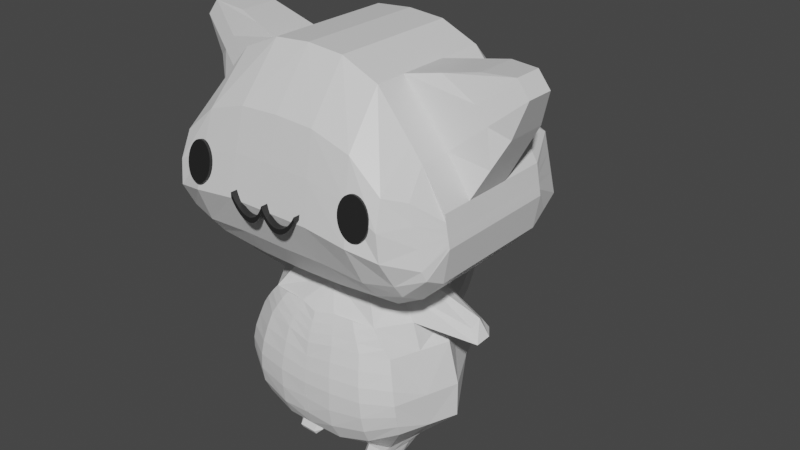 # Source: cat.blend  (saved by Blender 2.80.75; exported with 4.5.12 LTS)
import bpy
from mathutils import Matrix  # noqa: F401  (used for matrix-valued properties, if any)

bpy.ops.wm.read_factory_settings(use_empty=True)
scene = bpy.context.scene
scene.name = 'Scene'

# ---- collections
col_collection = bpy.data.collections.new('Collection'); scene.collection.children.link(col_collection)

# ---- materials (node trees are filled in below, after node groups)
mat_material = bpy.data.materials.new('Material')
mat_material.alpha_threshold = 0.0
mat_material.use_transparent_shadow = False
mat_material.line_color = (0.0, 0.0, 0.0, 1.0)
mat_material_002 = bpy.data.materials.new('Material.002')
mat_material_002.use_transparent_shadow = False
mat_material_003 = bpy.data.materials.new('Material.003')
mat_material_003.use_transparent_shadow = False

# ---- material node trees
mat_material.use_nodes = True; mat_material.node_tree.nodes.clear()
_N = mat_material.node_tree.nodes; _L = mat_material.node_tree.links
n0 = _N.new('ShaderNodeOutputMaterial'); n0.name = 'Material Output'; n0.location = (300, 300)
n1 = _N.new('ShaderNodeBsdfPrincipled'); n1.name = 'Principled BSDF'; n1.location = (10, 300)
n1.distribution = 'GGX'
n1.subsurface_method = 'BURLEY'
n1.inputs[2].default_value = 0.4
n1.inputs[3].default_value = 1.45
n1.inputs[27].default_value = (0.0, 0.0, 0.0, 1.0)
n1.inputs[28].default_value = 1.0
_L.new(n1.outputs[0], n0.inputs[0])
n0.is_active_output = True
mat_material_002.use_nodes = True; mat_material_002.node_tree.nodes.clear()
_N = mat_material_002.node_tree.nodes; _L = mat_material_002.node_tree.links
n0 = _N.new('ShaderNodeOutputMaterial'); n0.name = 'Material Output'; n0.location = (300, 300)
n1 = _N.new('ShaderNodeBsdfPrincipled'); n1.name = 'Principled BSDF'; n1.location = (10, 300)
n1.distribution = 'GGX'
n1.subsurface_method = 'BURLEY'
n1.inputs[0].default_value = (0.01467, 0.01467, 0.01467, 1.0)
n1.inputs[3].default_value = 1.45
n1.inputs[27].default_value = (0.0, 0.0, 0.0, 1.0)
n1.inputs[28].default_value = 1.0
_L.new(n1.outputs[0], n0.inputs[0])
n0.is_active_output = True
mat_material_003.use_nodes = True; mat_material_003.node_tree.nodes.clear()
_N = mat_material_003.node_tree.nodes; _L = mat_material_003.node_tree.links
n0 = _N.new('ShaderNodeOutputMaterial'); n0.name = 'Material Output'; n0.location = (300, 300)
n1 = _N.new('ShaderNodeBsdfPrincipled'); n1.name = 'Principled BSDF'; n1.location = (10, 300)
n1.distribution = 'GGX'
n1.subsurface_method = 'BURLEY'
n1.inputs[0].default_value = (0.01739, 0.01739, 0.01739, 1.0)
n1.inputs[3].default_value = 1.45
n1.inputs[27].default_value = (0.0, 0.0, 0.0, 1.0)
n1.inputs[28].default_value = 1.0
_L.new(n1.outputs[0], n0.inputs[0])
n0.is_active_output = True

# ---- world
world_world = bpy.data.worlds.new('World'); scene.world = world_world
world_world.use_nodes = True; world_world.node_tree.nodes.clear()
_N = world_world.node_tree.nodes; _L = world_world.node_tree.links
n0 = _N.new('ShaderNodeOutputWorld'); n0.name = 'World Output'; n0.location = (300, 300)
n1 = _N.new('ShaderNodeBackground'); n1.name = 'Background'; n1.location = (10, 300)
n1.inputs[0].default_value = (0.05088, 0.05088, 0.05088, 1.0)
_L.new(n1.outputs[0], n0.inputs[0])
n0.is_active_output = True
world_world.color = (0.05088, 0.05088, 0.05088)
world_world.use_sun_shadow = False
world_world.sun_shadow_jitter_overblur = 0.0

# ---- meshes
me_cube = bpy.data.meshes.new('Cube')
me_cube.from_pydata([(0.7246, 0.2243, 0.8197), (0.9292, 0.2243, -1.062), (0.7246, -1.049, 0.8197), (0.9292, -1.049, -1.062), (0.0, 0.1376, -1.242), (0.0, -1.049, 1.007), (0.0, -0.8493, -1.242), (0.0, 0.2243, 1.007), (1.052, 0.2243, 0.4232), (1.195, 0.2243, -0.9176), (1.052, -1.049, 0.4232), (1.195, -1.049, -0.9176), (1.399, 0.2243, -0.08024), (1.452, 0.2243, -0.3736), (1.399, -1.049, -0.08024), (1.452, -1.049, -0.3736), (1.169, -1.049, 0.2728), (1.169, 0.2243, 0.2728), (1.396, 0.2243, -0.6983), (1.396, -1.049, -0.6983), (0.4331, -0.8493, -1.229), (0.3623, 0.2243, 0.978), (0.2335, 0.1376, -1.229), (0.3623, -1.049, 0.978), (0.7735, 0.6049, 0.3704), (0.7735, -1.446, 0.3704), (0.0, 0.6049, 0.5056), (0.0, -1.446, 0.5056), (1.086, 0.6049, 0.103), (1.086, -1.446, 0.103), (1.411, 0.2243, -0.1503), (1.411, -1.049, -0.1503), (1.223, -1.271, 0.04092), (1.223, 0.6049, 0.04092), (0.3867, -1.446, 0.4874), (0.3867, 0.6049, 0.4874), (0.8513, 0.7592, -0.3457), (0.8513, -1.609, -0.3457), (0.0, 0.7592, -0.2927), (0.0, -1.609, -0.2927), (1.14, 0.7592, -0.4073), (1.14, -1.536, -0.4073), (1.431, 0.2243, -0.262), (1.431, -1.049, -0.262), (1.31, 0.6049, -0.3287), (0.4257, -1.609, -0.2945), (0.4257, 0.7592, -0.2945), (1.31, -1.271, -0.3287), (0.8902, 0.6617, -0.7037), (0.8902, -1.445, -0.7037), (0.0, 0.6617, -0.6918), (0.0, -1.445, -0.6918), (1.168, 0.6617, -0.6625), (1.168, -1.387, -0.6625), (1.442, 0.2243, -0.3178), (1.442, -1.049, -0.3178), (1.353, 0.6049, -0.5135), (0.4451, -1.445, -0.6854), (0.4451, 0.6617, -0.6854), (1.353, -1.271, -0.5135), (1.267, -1.271, -0.1439), (0.8124, 0.7338, 0.01235), (0.8124, -1.536, 0.01235), (0.0, 0.7338, 0.1065), (0.0, -1.536, 0.1065), (1.113, 0.7338, -0.1521), (1.113, -1.536, -0.1521), (1.421, 0.2243, -0.2061), (1.421, -1.049, -0.2061), (1.267, 0.6049, -0.1439), (0.4062, -1.536, 0.09645), (0.4062, 0.7338, 0.09645), (0.3044, 0.2085, -1.465), (0.0, 0.2762, -1.483), (-9.537e-07, -1.099, -1.483), (0.5915, -0.9776, -1.479), (0.6375, 0.4635, -2.136), (-5.96e-08, 0.5139, -2.155), (0.0, -1.271, -2.155), (0.8876, -1.052, -2.136), (0.6375, 0.3123, -2.48), (0.0, 0.3123, -2.643), (-2.98e-08, -1.201, -2.643), (0.8876, -0.982, -2.48), (1.375, -1.237, -0.6059), (0.1628, 0.2243, -2.657), (0.1628, -1.049, -2.657), (0.4391, 0.4535, -0.9572), (0.4391, -1.259, -0.9572), (0.1628, -0.4122, -2.657), (1.375, 0.4146, -0.6059), (1.447, -1.049, -0.3457), (1.447, 0.2243, -0.3457), (1.181, -1.295, -0.79), (1.181, 0.4611, -0.79), (0.0, -1.259, -0.9672), (0.0, 0.4535, -0.9672), (0.9097, -1.295, -0.8828), (0.9097, 0.4611, -0.8828), (0.7246, -0.4122, 0.8197), (0.9292, -0.4122, -1.062), (0.0, -0.4122, -1.091), (0.0, -0.4122, 1.007), (1.195, -0.4122, -0.9176), (1.399, -0.4122, -0.08024), (1.452, -0.4122, -0.3736), (1.396, -0.4122, -0.6983), (0.3623, -0.4122, 0.978), (0.5637, -0.3843, -1.169), (1.411, -0.4122, -0.1503), (0.0, -0.4205, 0.5056), (1.431, -0.4122, -0.262), (0.0, -0.4193, -0.2927), (1.442, -0.4122, -0.3178), (0.0, -0.3447, -0.6918), (0.0, -0.4193, 0.1065), (1.421, -0.4122, -0.2061), (0.0, -0.4122, -1.349), (0.8663, -0.3843, -1.598), (0.0, -0.4122, -2.155), (1.102, -0.4122, -2.136), (0.0, -0.4122, -2.643), (1.102, -0.4122, -2.48), (0.0, -1.201, -1.752), (0.7796, -0.982, -1.726), (0.5295, 0.3123, -1.726), (0.0, 0.39, -1.752), (0.0, -0.4122, -1.752), (0.9944, -0.4122, -1.726), (0.5412, -0.1329, -2.994), (0.5528, -0.008966, -2.895), (0.5067, -0.7679, -2.997), (0.5672, -0.7153, -3.004), (0.5859, -0.7624, -2.912), (0.2781, -0.1457, -3.009), (0.2875, -0.03038, -2.928), (0.3276, -0.7679, -3.0), (0.2475, -0.7746, -2.927), (0.2781, -0.714, -3.009), (0.5921, -0.488, -3.003), (0.5943, -0.3719, -2.999), (0.6601, -0.3986, -2.917), (0.2781, -0.489, -3.009), (0.2472, -0.3991, -2.926), (0.2781, -0.3707, -3.009), (0.3276, -0.8474, -3.122), (0.2781, -0.7829, -3.114), (0.3276, -0.825, -3.163), (0.5067, -0.8474, -3.118), (0.5049, -0.825, -3.16), (0.554, -0.783, -3.109), (0.5632, -0.5586, -3.113), (0.4959, -0.5807, -3.16), (0.4746, -0.4817, -3.16), (0.5427, -0.4521, -3.116), (0.4681, -0.2119, -3.12), (0.3917, -0.2374, -3.161), (0.3969, -0.1603, -3.119), (0.3276, -0.1608, -3.121), (0.3275, -0.2374, -3.162), (0.2781, -0.2146, -3.114), (0.2781, -0.5579, -3.114), (0.2781, -0.4396, -3.114), (0.3276, -0.4817, -3.163), (0.3276, -0.5807, -3.163), (1.447, -0.4122, -0.3457), (0.0, -0.3785, -0.8914), (0.7246, -0.7305, 0.8197), (0.0, -0.6308, -1.167), (0.0, -0.7305, 1.007), (1.052, -0.7305, 0.4232), (1.399, -0.7305, -0.08024), (1.396, -0.7305, -0.6983), (0.3623, -0.7305, 0.978), (0.5637, -0.6168, -1.229), (1.411, -0.7305, -0.1503), (0.0, -0.9332, 0.5056), (1.431, -0.7305, -0.262), (0.0, -1.014, -0.2927), (1.442, -0.7305, -0.3178), (0.0, -0.8948, -0.6918), (0.0, -0.9779, 0.1065), (1.421, -0.7305, -0.2061), (0.0, -0.6949, -1.416), (0.7942, -0.6809, -1.479), (0.0, -0.7806, -2.155), (0.995, -0.732, -2.136), (0.0, -0.7457, -2.643), (0.995, -0.6971, -2.48), (0.1628, -0.7305, -2.657), (1.447, -0.7305, -0.3457), (0.0, -0.8189, -0.9293), (0.9292, -0.7305, -1.062), (1.195, -0.7305, -0.9176), (1.452, -0.7305, -0.3736), (1.169, -0.7305, 0.2728), (0.0, -0.7457, -1.752), (0.887, -0.6971, -1.726), (0.623, -0.5805, -2.914), (0.5796, -0.6016, -3.003), (0.2781, -0.6015, -3.009), (0.2474, -0.5869, -2.926), (0.5586, -0.6708, -3.111), (0.5004, -0.7028, -3.16), (0.3276, -0.7028, -3.163), (0.2781, -0.6704, -3.114), (0.9292, -0.09393, -1.062), (1.195, -0.09393, -0.9176), (1.452, -0.09393, -0.3736), (1.169, -0.09392, 0.2728), (0.1628, -0.09393, -2.657), (1.447, -0.09393, -0.3457), (0.7246, -0.2411, 0.8197), (0.0, -0.1373, -1.167), (0.0, -0.09393, 1.007), (1.052, -0.09392, 0.4232), (1.399, -0.2411, -0.08024), (1.396, -0.09393, -0.6983), (0.3623, -0.09393, 0.978), (0.4639, -0.1233, -1.229), (1.411, -0.09392, -0.1503), (0.0, 0.0922, 0.5056), (1.431, -0.09393, -0.262), (0.0, 0.1699, -0.2927), (1.442, -0.09393, -0.3178), (0.0, 0.1585, -0.6918), (0.0, 0.1572, 0.1065), (1.421, -0.09392, -0.2061), (0.0, -0.068, -1.416), (0.6507, -0.08789, -1.472), (0.0, 0.05086, -2.155), (0.87, 0.02567, -2.136), (0.0, -0.04997, -2.643), (0.87, -0.04997, -2.48), (0.762, -0.04997, -1.726), (0.0, -0.01108, -1.752), (0.6064, -0.2038, -2.906), (0.5677, -0.2524, -2.997), (0.2781, -0.2582, -3.009), (0.2673, -0.2147, -2.927), (0.5054, -0.332, -3.118), (0.4331, -0.3595, -3.16), (0.3275, -0.3595, -3.163), (0.2781, -0.3271, -3.114), (0.0, 0.03752, -0.9293), (1.234, -0.2735, -1.447), (1.284, -0.3716, -1.387), (1.298, -0.2393, -1.533), (1.393, -0.3716, -1.528), (1.284, -0.4745, -1.447), (1.39, -0.5365, -1.54), (1.324, -0.1271, 0.9116), (1.324, -0.4212, 0.9116), (1.658, -0.2505, 0.9423), (1.658, -0.4212, 0.9423), (1.634, -0.1271, 0.4278), (1.634, -0.4212, 0.4278), (1.778, -0.5366, 0.7886), (1.778, -0.4212, 0.7886), (1.324, -0.5366, 0.9116), (1.658, -0.5366, 0.9423), (1.634, -0.5366, 0.4278), (1.778, -0.2505, 0.7886), (1.566, -0.07265, 0.6091), (1.459, -0.07575, 0.7718), (1.355, -0.6335, 0.6827), (1.516, -0.4167, 0.1738), (1.473, -0.6335, 0.5307), (1.516, -0.6335, 0.1738), (1.024, -0.4167, 0.8656), (1.024, -0.6335, 0.8656), (1.367, -0.08329, 0.4409), (1.516, -0.1841, 0.1738), (1.024, -0.1841, 0.8656), (1.255, -0.08484, 0.5975), (0.1903, -1.057, -1.449), (0.3987, -1.04, -1.45), (0.2996, -1.264, -2.143), (0.6153, -1.213, -2.135), (-0.003441, -1.228, -1.886), (-0.005412, -1.254, -2.02), (0.7207, -0.9862, -1.641), (0.6582, -0.9856, -1.558), (0.3132, -1.154, -2.687), (0.6243, -1.108, -2.607), (-0.01913, -1.27, -2.319), (-0.03024, -1.258, -2.488), (0.8991, -1.019, -2.369), (0.8989, -1.042, -2.253), (-0.001667, -1.135, -1.572), (-0.003332, -1.171, -1.661), (0.8608, -1.041, -1.995), (0.8217, -1.013, -1.859), (0.263, -1.174, -1.706), (0.54, -1.119, -1.698), (0.4466, -1.074, -1.53), (0.4937, -1.098, -1.613), (0.2126, -1.101, -1.533), (0.2372, -1.139, -1.619), (0.6275, -1.209, -2.298), (0.6321, -1.178, -2.459), (0.2937, -1.266, -2.331), (0.2957, -1.24, -2.519), (0.5682, -1.163, -1.84), (0.5939, -1.197, -1.986), (0.2719, -1.215, -1.849), (0.2838, -1.246, -1.995), (0.3265, 0.4996, -2.146), (0.3352, 0.3032, -2.626), (0.6504, 0.406, -2.316), (-0.02803, 0.4449, -2.412), (0.3285, 0.4443, -2.403), (0.1646, 0.5109, -2.148), (-0.02162, 0.4878, -2.285), (0.3291, 0.4864, -2.278), (0.1507, 0.4549, -2.423), (0.153, 0.497, -2.288)], [], [(174, 192, 3, 20), (206, 1, 9, 207), (35, 21, 0, 24), (34, 23, 5, 27), (173, 169, 5, 23), (244, 96, 4, 213), (195, 16, 14, 171), (97, 3, 11, 93), (167, 2, 10, 170), (24, 0, 8, 28), (175, 171, 14, 31), (33, 17, 12, 30), (217, 18, 13, 208), (84, 19, 15, 91), (93, 11, 19, 84), (207, 9, 18, 217), (28, 8, 17, 33), (170, 10, 16, 195), (167, 173, 23, 2), (25, 2, 23, 34), (26, 7, 21, 35), (20, 6, 74, 275, 276, 75), (63, 26, 35, 71), (62, 25, 34, 70), (65, 28, 33, 69), (10, 29, 32, 16), (16, 32, 31, 14), (69, 33, 30, 67), (182, 175, 31, 68), (61, 24, 28, 65), (2, 25, 29, 10), (214, 7, 26, 221), (70, 34, 27, 64), (71, 35, 24, 61), (58, 46, 36, 48), (57, 45, 39, 51), (48, 36, 40, 52), (179, 177, 43, 55), (56, 44, 42, 54), (52, 40, 44, 56), (49, 37, 45, 57), (50, 38, 46, 58), (66, 41, 47, 60), (60, 47, 43, 68), (62, 37, 41, 66), (226, 63, 38, 223), (96, 50, 58, 87), (97, 49, 57, 88), (94, 52, 56, 90), (90, 56, 54, 92), (190, 179, 55, 91), (98, 48, 52, 94), (88, 57, 51, 95), (87, 58, 48, 98), (41, 53, 59, 47), (47, 59, 55, 43), (37, 49, 53, 41), (223, 38, 50, 225), (221, 26, 63, 226), (25, 62, 66, 29), (32, 60, 68, 31), (29, 66, 60, 32), (46, 71, 61, 36), (45, 70, 64, 39), (36, 61, 65, 40), (177, 182, 68, 43), (44, 69, 67, 42), (40, 65, 69, 44), (37, 62, 70, 45), (38, 63, 71, 46), (306, 280, 78, 277), (174, 20, 75, 184), (4, 22, 72, 73), (213, 4, 73, 228), (302, 286, 82, 283), (126, 125, 76, 307, 312, 77), (197, 124, 292, 291, 79, 186), (235, 126, 77, 230), (131, 136, 145, 148), (311, 309, 80, 308), (186, 79, 288, 287, 83, 188), (230, 77, 313, 310, 81, 232), (189, 201, 137, 86), (210, 232, 81, 85), (199, 132, 150, 202), (237, 140, 154, 240), (200, 142, 161, 205), (238, 134, 160, 243), (233, 122, 141, 236), (242, 241, 153, 163), (180, 114, 166, 191), (198, 188, 83, 133), (135, 130, 157, 158), (210, 239, 143, 89), (204, 203, 149, 147), (185, 119, 121, 187), (231, 120, 122, 233), (196, 127, 119, 185), (234, 128, 120, 231), (168, 101, 117, 183), (184, 118, 248, 250), (222, 227, 116, 111), (176, 110, 115, 181), (178, 112, 114, 180), (211, 224, 113, 165), (181, 115, 112, 178), (224, 222, 111, 113), (169, 102, 110, 176), (227, 220, 109, 116), (212, 218, 107, 99), (272, 271, 263, 255), (193, 103, 106, 172), (172, 106, 105, 194), (220, 216, 104, 109), (271, 274, 264, 263), (265, 267, 257, 260), (191, 166, 101, 168), (218, 214, 102, 107), (192, 100, 103, 193), (219, 206, 100, 108), (229, 118, 128, 234), (183, 117, 127, 196), (228, 73, 126, 235), (184, 75, 282, 281, 124, 197), (73, 72, 125, 126), (298, 290, 123, 293), (83, 284, 283, 82, 86, 137, 133), (131, 132, 133), (136, 137, 138), (139, 140, 141), (142, 143, 144), (145, 146, 147), (148, 149, 150), (151, 152, 153, 154), (155, 156, 157), (158, 159, 160), (161, 162, 163, 164), (136, 131, 133, 137), (198, 133, 132, 199), (236, 141, 140, 237), (200, 138, 137, 201), (238, 144, 143, 239), (129, 155, 157, 130), (147, 149, 148, 145), (202, 150, 149, 203), (156, 159, 158, 157), (240, 154, 153, 241), (204, 147, 146, 205), (242, 163, 162, 243), (152, 164, 163, 153), (160, 134, 135, 158), (161, 142, 144, 162), (138, 146, 145, 136), (150, 132, 131, 148), (139, 151, 154, 140), (81, 308, 80, 130, 135, 85), (208, 211, 165, 105), (22, 87, 98, 1), (20, 88, 95, 6), (1, 98, 94, 9), (194, 190, 91, 15), (18, 90, 92, 13), (9, 94, 90, 18), (3, 97, 88, 20), (4, 96, 87, 22), (53, 93, 84, 59), (59, 84, 91, 55), (49, 97, 93, 53), (225, 50, 96, 244), (105, 165, 190, 194), (164, 204, 205, 161), (151, 202, 203, 152), (142, 200, 201, 143), (141, 198, 199, 139), (118, 184, 197, 128), (74, 183, 196, 123, 290, 289), (3, 192, 193, 11), (95, 191, 168, 6), (19, 172, 194, 15), (11, 193, 172, 19), (5, 169, 176, 27), (64, 181, 178, 39), (39, 178, 180, 51), (27, 176, 181, 64), (6, 168, 183, 74), (123, 196, 185, 78, 280, 279), (78, 185, 187, 82, 286, 285), (164, 152, 203, 204), (141, 122, 188, 198), (51, 180, 191, 95), (138, 200, 205, 146), (139, 199, 202, 151), (82, 187, 189, 86), (89, 143, 201, 189), (120, 186, 188, 122), (128, 197, 186, 120), (219, 108, 246, 245), (111, 116, 182, 177), (165, 113, 179, 190), (113, 111, 177, 179), (116, 109, 175, 182), (99, 107, 173, 167), (268, 266, 256, 261), (109, 104, 171, 175), (267, 268, 261, 257), (269, 270, 259, 252), (107, 102, 169, 173), (108, 100, 192, 174), (114, 225, 244, 166), (13, 92, 211, 208), (159, 242, 243, 160), (155, 240, 241, 156), (134, 238, 239, 135), (130, 236, 237, 129), (117, 228, 235, 127), (72, 229, 234, 125), (22, 1, 206, 219), (21, 7, 214, 218), (17, 209, 216, 12), (0, 212, 215, 8), (30, 12, 216, 220), (8, 215, 209, 17), (0, 21, 218, 212), (67, 30, 220, 227), (54, 42, 222, 224), (92, 54, 224, 211), (42, 67, 227, 222), (22, 219, 229, 72), (125, 234, 231, 76), (76, 231, 233, 80, 309), (85, 135, 239, 210), (159, 156, 241, 242), (80, 233, 236, 130), (144, 238, 243, 162), (129, 237, 240, 155), (187, 121, 232, 210, 89, 189), (119, 230, 232, 121), (127, 235, 230, 119), (101, 213, 228, 117), (110, 221, 226, 115), (112, 223, 225, 114), (115, 226, 223, 112), (102, 214, 221, 110), (103, 207, 217, 106), (106, 217, 208, 105), (166, 244, 213, 101), (100, 206, 207, 103), (245, 246, 248, 247), (246, 249, 250, 248), (229, 219, 245, 247), (174, 184, 250, 249), (118, 229, 247, 248), (108, 174, 249, 246), (253, 254, 258, 262), (251, 252, 254, 253), (262, 258, 256, 255), (254, 260, 257, 258), (252, 259, 260, 254), (258, 257, 261, 256), (266, 272, 255, 256), (273, 269, 252, 251), (274, 273, 251, 264), (270, 265, 260, 259), (255, 263, 262), (263, 264, 253, 262), (264, 251, 253), (167, 170, 265, 270), (215, 212, 273, 274), (212, 99, 269, 273), (104, 216, 272, 266), (99, 167, 270, 269), (195, 171, 268, 267), (171, 104, 266, 268), (170, 195, 267, 265), (209, 215, 274, 271), (216, 209, 271, 272), (281, 296, 294, 124), (296, 298, 293, 294), (75, 276, 295, 282), (282, 295, 296, 281), (276, 275, 297, 295), (295, 297, 298, 296), (275, 74, 289, 297), (297, 289, 290, 298), (287, 300, 284, 83), (300, 302, 283, 284), (79, 278, 299, 288), (288, 299, 300, 287), (278, 277, 301, 299), (299, 301, 302, 300), (277, 78, 285, 301), (301, 285, 286, 302), (291, 304, 278, 79), (304, 306, 277, 278), (124, 294, 303, 292), (292, 303, 304, 291), (294, 293, 305, 303), (303, 305, 306, 304), (293, 123, 279, 305), (305, 279, 280, 306), (310, 315, 311, 308, 81), (316, 314, 311, 315), (307, 76, 309, 311, 314), (313, 316, 315, 310), (77, 312, 316, 313), (312, 307, 314, 316)])
_uv = me_cube.uv_layers.new(name='UVMap')
_uv.uv.foreach_set('vector', [0.5625, 0.9375, 0.625, 0.9375, 0.625, 1.0, 0.5625, 1.0, 0.625, 0.8125, 0.625, 0.75, 0.625, 0.75, 0.625, 0.8125, 0.8153, 0.6875, 0.875, 0.6875, 0.875, 0.75, 0.8153, 0.75, 0.5653, 0.3125, 0.625, 0.3125, 0.625, 0.375, 0.5653, 0.375, 0.4375, 0.1875, 0.5, 0.1875, 0.5, 0.25, 0.4375, 0.25, 0.4985, 0.6444, 0.5357, 0.7381, 0.5, 0.75, 0.4688, 0.6562, 0.375, 0.1875, 0.375, 0.25, 0.375, 0.25, 0.375, 0.1875, 0.3988, 0.25, 0.375, 0.25, 0.375, 0.25, 0.3988, 0.25, 0.375, 0.1875, 0.375, 0.25, 0.375, 0.25, 0.375, 0.1875, 0.8153, 0.75, 0.875, 0.75, 0.875, 0.75, 0.8153, 0.75, 0.3153, 0.6875, 0.375, 0.6875, 0.375, 0.75, 0.3153, 0.75, 0.8153, 0.75, 0.875, 0.75, 0.875, 0.75, 0.8153, 0.75, 0.625, 0.8125, 0.625, 0.75, 0.625, 0.75, 0.625, 0.8125, 0.3988, 0.25, 0.375, 0.25, 0.375, 0.25, 0.3988, 0.25, 0.3988, 0.25, 0.375, 0.25, 0.375, 0.25, 0.3988, 0.25, 0.625, 0.8125, 0.625, 0.75, 0.625, 0.75, 0.625, 0.8125, 0.8153, 0.75, 0.875, 0.75, 0.875, 0.75, 0.8153, 0.75, 0.375, 0.1875, 0.375, 0.25, 0.375, 0.25, 0.375, 0.1875, 0.375, 0.1875, 0.4375, 0.1875, 0.4375, 0.25, 0.375, 0.25, 0.5653, 0.25, 0.625, 0.25, 0.625, 0.3125, 0.5653, 0.3125, 0.8153, 0.625, 0.875, 0.625, 0.875, 0.6875, 0.8153, 0.6875, 0.375, 0.3125, 0.375, 0.375, 0.375, 0.375, 0.375, 0.3542, 0.375, 0.3333, 0.375, 0.3125, 0.7677, 0.625, 0.8153, 0.625, 0.8153, 0.6875, 0.7677, 0.6875, 0.5177, 0.25, 0.5653, 0.25, 0.5653, 0.3125, 0.5177, 0.3125, 0.7677, 0.75, 0.8153, 0.75, 0.8153, 0.75, 0.7677, 0.75, 0.625, 0.25, 0.5653, 0.25, 0.5653, 0.25, 0.625, 0.25, 0.625, 0.25, 0.5653, 0.25, 0.5653, 0.25, 0.625, 0.25, 0.7677, 0.75, 0.8153, 0.75, 0.8153, 0.75, 0.7677, 0.75, 0.2677, 0.6875, 0.3153, 0.6875, 0.3153, 0.75, 0.2677, 0.75, 0.7677, 0.75, 0.8153, 0.75, 0.8153, 0.75, 0.7677, 0.75, 0.625, 0.25, 0.5653, 0.25, 0.5653, 0.25, 0.625, 0.25, 0.7812, 0.5312, 0.875, 0.625, 0.7855, 0.6548, 0.7066, 0.5611, 0.5177, 0.3125, 0.5653, 0.3125, 0.5653, 0.375, 0.5177, 0.375, 0.7677, 0.6875, 0.8153, 0.6875, 0.8153, 0.75, 0.7677, 0.75, 0.6726, 0.6875, 0.7202, 0.6875, 0.7202, 0.75, 0.6726, 0.75, 0.4226, 0.3125, 0.4702, 0.3125, 0.4702, 0.375, 0.4226, 0.375, 0.6726, 0.75, 0.7202, 0.75, 0.7202, 0.75, 0.6726, 0.75, 0.1726, 0.6875, 0.2202, 0.6875, 0.2202, 0.75, 0.1726, 0.75, 0.6726, 0.75, 0.7202, 0.75, 0.7202, 0.75, 0.6726, 0.75, 0.6726, 0.75, 0.7202, 0.75, 0.7202, 0.75, 0.6726, 0.75, 0.4226, 0.25, 0.4702, 0.25, 0.4702, 0.3125, 0.4226, 0.3125, 0.6726, 0.625, 0.7202, 0.625, 0.7202, 0.6875, 0.6726, 0.6875, 0.5177, 0.25, 0.4702, 0.25, 0.4702, 0.25, 0.5177, 0.25, 0.5177, 0.25, 0.4702, 0.25, 0.4702, 0.25, 0.5177, 0.25, 0.5177, 0.25, 0.4702, 0.25, 0.4702, 0.25, 0.5177, 0.25, 0.6472, 0.5849, 0.7141, 0.6786, 0.6427, 0.7024, 0.5877, 0.6087, 0.6488, 0.625, 0.6726, 0.625, 0.6726, 0.6875, 0.6488, 0.6875, 0.3988, 0.25, 0.4226, 0.25, 0.4226, 0.3125, 0.3988, 0.3125, 0.6488, 0.75, 0.6726, 0.75, 0.6726, 0.75, 0.6488, 0.75, 0.6488, 0.75, 0.6726, 0.75, 0.6726, 0.75, 0.6488, 0.75, 0.1488, 0.6875, 0.1726, 0.6875, 0.1726, 0.75, 0.1488, 0.75, 0.6488, 0.75, 0.6726, 0.75, 0.6726, 0.75, 0.6488, 0.75, 0.3988, 0.3125, 0.4226, 0.3125, 0.4226, 0.375, 0.3988, 0.375, 0.6488, 0.6875, 0.6726, 0.6875, 0.6726, 0.75, 0.6488, 0.75, 0.4702, 0.25, 0.4226, 0.25, 0.4226, 0.25, 0.4702, 0.25, 0.4702, 0.25, 0.4226, 0.25, 0.4226, 0.25, 0.4702, 0.25, 0.4702, 0.25, 0.4226, 0.25, 0.4226, 0.25, 0.4702, 0.25, 0.5877, 0.6087, 0.6427, 0.7024, 0.5714, 0.7262, 0.5282, 0.6325, 0.7066, 0.5611, 0.7855, 0.6548, 0.7141, 0.6786, 0.6472, 0.5849, 0.5653, 0.25, 0.5177, 0.25, 0.5177, 0.25, 0.5653, 0.25, 0.5653, 0.25, 0.5177, 0.25, 0.5177, 0.25, 0.5653, 0.25, 0.5653, 0.25, 0.5177, 0.25, 0.5177, 0.25, 0.5653, 0.25, 0.7202, 0.6875, 0.7677, 0.6875, 0.7677, 0.75, 0.7202, 0.75, 0.4702, 0.3125, 0.5177, 0.3125, 0.5177, 0.375, 0.4702, 0.375, 0.7202, 0.75, 0.7677, 0.75, 0.7677, 0.75, 0.7202, 0.75, 0.2202, 0.6875, 0.2677, 0.6875, 0.2677, 0.75, 0.2202, 0.75, 0.7202, 0.75, 0.7677, 0.75, 0.7677, 0.75, 0.7202, 0.75, 0.7202, 0.75, 0.7677, 0.75, 0.7677, 0.75, 0.7202, 0.75, 0.4702, 0.25, 0.5177, 0.25, 0.5177, 0.3125, 0.4702, 0.3125, 0.7202, 0.625, 0.7677, 0.625, 0.7677, 0.6875, 0.7202, 0.6875, 0.375, 0.3542, 0.375, 0.375, 0.375, 0.375, 0.375, 0.3542, 0.5625, 0.9375, 0.5625, 1.0, 0.5625, 1.0, 0.5625, 0.9375, 0.625, 0.625, 0.625, 0.6875, 0.625, 0.6875, 0.625, 0.625, 0.4688, 0.6562, 0.5, 0.75, 0.5, 0.75, 0.4688, 0.6562, 0.375, 0.3542, 0.375, 0.375, 0.375, 0.375, 0.375, 0.3542, 0.625, 0.625, 0.625, 0.6875, 0.625, 0.6875, 0.625, 0.6562, 0.625, 0.6406, 0.625, 0.625, 0.5625, 0.9375, 0.5625, 1.0, 0.5625, 1.0, 0.5625, 1.0, 0.5625, 1.0, 0.5625, 0.9375, 0.4688, 0.6562, 0.5, 0.75, 0.5, 0.75, 0.4688, 0.6562, 0.375, 0.3181, 0.375, 0.3382, 0.375, 0.3382, 0.375, 0.3181, 0.625, 0.6562, 0.625, 0.6875, 0.625, 0.6875, 0.625, 0.6562, 0.5625, 0.9375, 0.5625, 1.0, 0.5625, 1.0, 0.5625, 1.0, 0.5625, 1.0, 0.5625, 0.9375, 0.4688, 0.6562, 0.5, 0.75, 0.5, 0.75, 0.5, 0.75, 0.5, 0.75, 0.4688, 0.6562, 0.5, 0.9375, 0.5278, 0.9375, 0.5278, 1.0, 0.5, 1.0, 0.4688, 0.6562, 0.4688, 0.6562, 0.5, 0.75, 0.5, 0.75, 0.5625, 0.9378, 0.5625, 0.979, 0.5625, 0.9785, 0.5625, 0.9372, 0.5625, 0.8124, 0.5625, 0.8558, 0.5625, 0.8562, 0.5625, 0.8123, 0.5312, 0.9375, 0.5312, 0.8965, 0.5312, 0.8965, 0.5312, 0.9375, 0.5312, 0.8125, 0.5312, 0.7715, 0.5312, 0.7715, 0.5312, 0.8125, 0.5625, 0.8125, 0.5625, 0.875, 0.5625, 0.875, 0.5625, 0.8114, 0.5391, 0.8125, 0.5545, 0.8125, 0.5559, 0.857, 0.5377, 0.857, 0.4419, 0.445, 0.4851, 0.5387, 0.4613, 0.5506, 0.4241, 0.4569, 0.5625, 0.9375, 0.5625, 0.9375, 0.5625, 1.0, 0.5625, 1.0, 0.625, 0.6557, 0.625, 0.6849, 0.625, 0.6782, 0.625, 0.6652, 0.5, 0.8125, 0.5289, 0.811, 0.5278, 0.875, 0.5, 0.875, 0.5369, 0.9375, 0.5568, 0.9375, 0.5569, 0.982, 0.5369, 0.982, 0.4062, 0.4687, 0.4375, 0.5625, 0.4375, 0.5625, 0.4062, 0.4688, 0.5625, 0.8125, 0.5625, 0.875, 0.5625, 0.875, 0.5625, 0.8125, 0.4062, 0.4688, 0.4375, 0.5625, 0.4375, 0.5625, 0.4062, 0.4687, 0.5625, 0.8125, 0.5625, 0.875, 0.5625, 0.875, 0.5625, 0.8125, 0.4062, 0.4688, 0.4375, 0.5625, 0.4375, 0.5625, 0.4062, 0.4687, 0.5625, 0.9375, 0.5625, 0.875, 0.5625, 0.875, 0.5625, 0.9375, 0.2202, 0.5625, 0.2677, 0.5625, 0.2677, 0.625, 0.2202, 0.625, 0.549, 0.3736, 0.6278, 0.4673, 0.5802, 0.4911, 0.5133, 0.3974, 0.4776, 0.4212, 0.5327, 0.5149, 0.4851, 0.5387, 0.4419, 0.445, 0.1488, 0.5625, 0.1726, 0.5625, 0.1726, 0.625, 0.1488, 0.625, 0.5133, 0.3974, 0.5802, 0.4911, 0.5327, 0.5149, 0.4776, 0.4212, 0.1726, 0.5625, 0.2202, 0.5625, 0.2202, 0.625, 0.1726, 0.625, 0.5938, 0.3438, 0.6875, 0.4375, 0.6278, 0.4673, 0.549, 0.3736, 0.2677, 0.5625, 0.3153, 0.5625, 0.3153, 0.625, 0.2677, 0.625, 0.375, 0.0625, 0.4375, 0.0625, 0.4375, 0.125, 0.375, 0.125, 0.375, 0.0625, 0.375, 0.0625, 0.375, 0.0625, 0.375, 0.0625, 0.625, 0.9375, 0.625, 0.875, 0.625, 0.875, 0.625, 0.9375, 0.625, 0.9375, 0.625, 0.875, 0.625, 0.875, 0.625, 0.9375, 0.3153, 0.5625, 0.375, 0.5625, 0.375, 0.625, 0.3153, 0.625, 0.375, 0.0625, 0.375, 0.0625, 0.375, 0.0625, 0.375, 0.0625, 0.375, 0.1875, 0.375, 0.1875, 0.375, 0.1875, 0.375, 0.1875, 0.4241, 0.4569, 0.4613, 0.5506, 0.4375, 0.5625, 0.4062, 0.4688, 0.4375, 0.0625, 0.5, 0.0625, 0.5, 0.125, 0.4375, 0.125, 0.625, 0.9375, 0.625, 0.875, 0.625, 0.875, 0.625, 0.9375, 0.5625, 0.8125, 0.625, 0.8125, 0.625, 0.875, 0.5625, 0.875, 0.5625, 0.8125, 0.5625, 0.875, 0.5625, 0.875, 0.5625, 0.8125, 0.4062, 0.4687, 0.4375, 0.5625, 0.4375, 0.5625, 0.4062, 0.4688, 0.4688, 0.6562, 0.5, 0.75, 0.5, 0.75, 0.4688, 0.6562, 0.5625, 0.9375, 0.5625, 1.0, 0.5625, 1.0, 0.5625, 1.0, 0.5625, 1.0, 0.5625, 0.9375, 0.625, 0.625, 0.625, 0.6875, 0.625, 0.6875, 0.625, 0.625, 0.375, 0.3542, 0.375, 0.375, 0.375, 0.375, 0.375, 0.3542, 0.375, 0.3125, 0.375, 0.3333, 0.375, 0.3542, 0.375, 0.375, 0.375, 0.375, 0.375, 0.3472, 0.375, 0.3125, 0.375, 0.3181, 0.375, 0.3125, 0.375, 0.3125, 0.375, 0.3382, 0.375, 0.3438, 0.375, 0.3438, 0.5625, 0.8965, 0.5625, 0.8558, 0.5625, 0.875, 0.5312, 0.8965, 0.5278, 0.875, 0.5312, 0.8535, 0.375, 0.3382, 0.375, 0.3438, 0.375, 0.3382, 0.375, 0.3181, 0.375, 0.3183, 0.375, 0.3125, 0.5625, 0.896, 0.5567, 0.893, 0.5559, 0.857, 0.5625, 0.8562, 0.5625, 0.7684, 0.5625, 0.7622, 0.5625, 0.75, 0.625, 0.6652, 0.625, 0.6666, 0.625, 0.6562, 0.5312, 0.8965, 0.5312, 0.8535, 0.5377, 0.857, 0.537, 0.893, 0.375, 0.3382, 0.375, 0.3181, 0.375, 0.3125, 0.375, 0.3472, 0.5625, 0.9375, 0.5625, 1.0, 0.5625, 0.979, 0.5625, 0.9378, 0.5625, 0.8114, 0.5625, 0.875, 0.5625, 0.8558, 0.5625, 0.8124, 0.5312, 0.9375, 0.5312, 0.9785, 0.5278, 1.0, 0.5278, 0.9375, 0.5312, 0.8125, 0.5312, 0.8535, 0.5278, 0.875, 0.5289, 0.811, 0.5625, 0.769, 0.5625, 0.7684, 0.5625, 0.75, 0.5625, 0.75, 0.5369, 0.982, 0.5569, 0.982, 0.557, 1.0, 0.5369, 1.0, 0.5625, 0.9372, 0.5625, 0.9785, 0.5569, 0.982, 0.5568, 0.9375, 0.5531, 0.768, 0.5405, 0.768, 0.5419, 0.75, 0.5565, 0.75, 0.5625, 0.8123, 0.5625, 0.8562, 0.5559, 0.857, 0.5545, 0.8125, 0.5369, 0.9375, 0.5369, 0.982, 0.5313, 0.9785, 0.5312, 0.9375, 0.5391, 0.8125, 0.5377, 0.857, 0.5312, 0.8535, 0.5312, 0.8125, 0.5567, 0.893, 0.537, 0.893, 0.5377, 0.857, 0.5559, 0.857, 0.5312, 0.7715, 0.5312, 0.7715, 0.5312, 0.75, 0.5312, 0.75, 0.5312, 0.8965, 0.5312, 0.8965, 0.5312, 0.8535, 0.5312, 0.8535, 0.5312, 0.9785, 0.5313, 0.9785, 0.5312, 1.0, 0.5312, 1.0, 0.5625, 0.9785, 0.5625, 0.979, 0.5625, 1.0, 0.5625, 1.0, 0.5625, 0.8965, 0.5625, 0.896, 0.5625, 0.8562, 0.5625, 0.8558, 0.625, 0.625, 0.625, 0.6562, 0.625, 0.6875, 0.625, 0.6861, 0.625, 0.6571, 0.625, 0.625, 0.125, 0.5625, 0.1488, 0.5625, 0.1488, 0.625, 0.125, 0.625, 0.625, 0.6875, 0.6488, 0.6875, 0.6488, 0.75, 0.625, 0.75, 0.375, 0.3125, 0.3988, 0.3125, 0.3988, 0.375, 0.375, 0.375, 0.625, 0.75, 0.6488, 0.75, 0.6488, 0.75, 0.625, 0.75, 0.125, 0.6875, 0.1488, 0.6875, 0.1488, 0.75, 0.125, 0.75, 0.625, 0.75, 0.6488, 0.75, 0.6488, 0.75, 0.625, 0.75, 0.625, 0.75, 0.6488, 0.75, 0.6488, 0.75, 0.625, 0.75, 0.375, 0.25, 0.3988, 0.25, 0.3988, 0.3125, 0.375, 0.3125, 0.625, 0.625, 0.6488, 0.625, 0.6488, 0.6875, 0.625, 0.6875, 0.4226, 0.25, 0.3988, 0.25, 0.3988, 0.25, 0.4226, 0.25, 0.4226, 0.25, 0.3988, 0.25, 0.3988, 0.25, 0.4226, 0.25, 0.4226, 0.25, 0.3988, 0.25, 0.3988, 0.25, 0.4226, 0.25, 0.5282, 0.6325, 0.5714, 0.7262, 0.5357, 0.7381, 0.4985, 0.6444, 0.125, 0.625, 0.1488, 0.625, 0.1488, 0.6875, 0.125, 0.6875, 0.537, 0.893, 0.5369, 0.9375, 0.5312, 0.9375, 0.5312, 0.8965, 0.5625, 0.896, 0.5625, 0.9372, 0.5568, 0.9375, 0.5567, 0.893, 0.5312, 0.8965, 0.5312, 0.9375, 0.5278, 0.9375, 0.5278, 0.875, 0.5625, 0.875, 0.5625, 0.9375, 0.5625, 0.9378, 0.5625, 0.8965, 0.5625, 0.875, 0.5625, 0.9375, 0.5625, 0.9375, 0.5625, 0.875, 0.375, 0.375, 0.4062, 0.4687, 0.4062, 0.4688, 0.375, 0.375, 0.375, 0.375, 0.375, 0.375, 0.625, 1.0, 0.625, 0.9375, 0.625, 0.9375, 0.625, 1.0, 0.3869, 0.3631, 0.4241, 0.4569, 0.4062, 0.4688, 0.375, 0.375, 0.625, 1.0, 0.625, 0.9375, 0.625, 0.9375, 0.625, 1.0, 0.625, 1.0, 0.625, 0.9375, 0.625, 0.9375, 0.625, 1.0, 0.5, 0.25, 0.5938, 0.3438, 0.549, 0.3736, 0.4702, 0.2798, 0.4464, 0.3036, 0.5133, 0.3974, 0.4776, 0.4212, 0.4226, 0.3274, 0.4226, 0.3274, 0.4776, 0.4212, 0.4419, 0.445, 0.3988, 0.3512, 0.4702, 0.2798, 0.549, 0.3736, 0.5133, 0.3974, 0.4464, 0.3036, 0.375, 0.375, 0.4062, 0.4688, 0.4062, 0.4687, 0.375, 0.375, 0.375, 0.375, 0.4062, 0.4688, 0.4062, 0.4687, 0.375, 0.375, 0.375, 0.375, 0.375, 0.375, 0.375, 0.375, 0.4062, 0.4687, 0.4062, 0.4688, 0.375, 0.375, 0.375, 0.375, 0.375, 0.375, 0.537, 0.893, 0.5567, 0.893, 0.5568, 0.9375, 0.5369, 0.9375, 0.5625, 0.875, 0.5625, 0.875, 0.5625, 0.9375, 0.5625, 0.9375, 0.3988, 0.3512, 0.4419, 0.445, 0.4241, 0.4569, 0.3869, 0.3631, 0.5312, 0.9785, 0.5312, 0.9375, 0.5312, 0.9375, 0.5313, 0.9785, 0.5625, 0.8965, 0.5625, 0.9378, 0.5625, 0.9372, 0.5625, 0.896, 0.375, 0.375, 0.4062, 0.4688, 0.4062, 0.4688, 0.375, 0.375, 0.5, 0.875, 0.5278, 0.875, 0.5278, 0.9375, 0.5, 0.9375, 0.5625, 0.875, 0.5625, 0.9375, 0.5625, 0.9375, 0.5625, 0.875, 0.5625, 0.875, 0.5625, 0.9375, 0.5625, 0.9375, 0.5625, 0.875, 0.5625, 0.8125, 0.5625, 0.875, 0.5625, 0.875, 0.5625, 0.8125, 0.2202, 0.625, 0.2677, 0.625, 0.2677, 0.6875, 0.2202, 0.6875, 0.1488, 0.625, 0.1726, 0.625, 0.1726, 0.6875, 0.1488, 0.6875, 0.1726, 0.625, 0.2202, 0.625, 0.2202, 0.6875, 0.1726, 0.6875, 0.2677, 0.625, 0.3153, 0.625, 0.3153, 0.6875, 0.2677, 0.6875, 0.375, 0.125, 0.4375, 0.125, 0.4375, 0.1875, 0.375, 0.1875, 0.375, 0.6875, 0.375, 0.625, 0.375, 0.625, 0.375, 0.6875, 0.3153, 0.625, 0.375, 0.625, 0.375, 0.6875, 0.3153, 0.6875, 0.375, 0.1875, 0.375, 0.1875, 0.375, 0.1875, 0.375, 0.1875, 0.375, 0.125, 0.375, 0.1875, 0.375, 0.1875, 0.375, 0.125, 0.4375, 0.125, 0.5, 0.125, 0.5, 0.1875, 0.4375, 0.1875, 0.5625, 0.875, 0.625, 0.875, 0.625, 0.9375, 0.5625, 0.9375, 0.4851, 0.5387, 0.5282, 0.6325, 0.4985, 0.6444, 0.4613, 0.5506, 0.125, 0.5, 0.1488, 0.5, 0.1488, 0.5625, 0.125, 0.5625, 0.5405, 0.768, 0.5391, 0.8125, 0.5312, 0.8125, 0.5312, 0.7715, 0.5625, 0.7684, 0.5625, 0.8123, 0.5545, 0.8125, 0.5531, 0.768, 0.5312, 0.7715, 0.5312, 0.8125, 0.5289, 0.811, 0.5299, 0.747, 0.5625, 0.7479, 0.5625, 0.8114, 0.5625, 0.8124, 0.5625, 0.769, 0.4375, 0.5625, 0.4688, 0.6562, 0.4688, 0.6562, 0.4375, 0.5625, 0.5625, 0.75, 0.5625, 0.8125, 0.5625, 0.8125, 0.5625, 0.75, 0.5625, 0.75, 0.625, 0.75, 0.625, 0.8125, 0.5625, 0.8125, 0.4375, 0.0, 0.5, 0.0, 0.5, 0.0625, 0.4375, 0.0625, 0.375, 0.0, 0.375, 0.0625, 0.375, 0.0625, 0.375, 0.0, 0.375, 0.0, 0.375, 0.0625, 0.375, 0.0625, 0.375, 0.0, 0.3153, 0.5, 0.375, 0.5, 0.375, 0.5625, 0.3153, 0.5625, 0.375, 0.0, 0.375, 0.0625, 0.375, 0.0625, 0.375, 0.0, 0.375, 0.0, 0.4375, 0.0, 0.4375, 0.0625, 0.375, 0.0625, 0.2677, 0.5, 0.3153, 0.5, 0.3153, 0.5625, 0.2677, 0.5625, 0.1726, 0.5, 0.2202, 0.5, 0.2202, 0.5625, 0.1726, 0.5625, 0.1488, 0.5, 0.1726, 0.5, 0.1726, 0.5625, 0.1488, 0.5625, 0.2202, 0.5, 0.2677, 0.5, 0.2677, 0.5625, 0.2202, 0.5625, 0.5625, 0.75, 0.5625, 0.8125, 0.5625, 0.8125, 0.5625, 0.75, 0.5625, 0.75, 0.5625, 0.8125, 0.5625, 0.8125, 0.5625, 0.75, 0.5625, 0.75, 0.5625, 0.8125, 0.5625, 0.8125, 0.5625, 0.75, 0.5625, 0.75, 0.5, 0.75, 0.5299, 0.747, 0.5289, 0.811, 0.5, 0.8125, 0.5405, 0.768, 0.5531, 0.768, 0.5545, 0.8125, 0.5391, 0.8125, 0.5625, 0.75, 0.5625, 0.8125, 0.5625, 0.8114, 0.5625, 0.7479, 0.5312, 0.8535, 0.5312, 0.8125, 0.5312, 0.8125, 0.5312, 0.8535, 0.5625, 0.769, 0.5625, 0.8124, 0.5625, 0.8123, 0.5625, 0.7684, 0.4062, 0.4688, 0.4375, 0.5625, 0.4688, 0.6562, 0.4688, 0.6562, 0.4375, 0.5625, 0.4062, 0.4688, 0.4375, 0.5625, 0.4688, 0.6562, 0.4688, 0.6562, 0.4375, 0.5625, 0.4375, 0.5625, 0.4688, 0.6562, 0.4688, 0.6562, 0.4375, 0.5625, 0.4375, 0.5625, 0.4688, 0.6562, 0.4688, 0.6562, 0.4375, 0.5625, 0.6278, 0.4673, 0.7066, 0.5611, 0.6472, 0.5849, 0.5802, 0.4911, 0.5327, 0.5149, 0.5877, 0.6087, 0.5282, 0.6325, 0.4851, 0.5387, 0.5802, 0.4911, 0.6472, 0.5849, 0.5877, 0.6087, 0.5327, 0.5149, 0.6875, 0.4375, 0.7812, 0.5312, 0.7066, 0.5611, 0.6278, 0.4673, 0.625, 0.875, 0.625, 0.8125, 0.625, 0.8125, 0.625, 0.875, 0.625, 0.875, 0.625, 0.8125, 0.625, 0.8125, 0.625, 0.875, 0.4613, 0.5506, 0.4985, 0.6444, 0.4688, 0.6562, 0.4375, 0.5625, 0.625, 0.875, 0.625, 0.8125, 0.625, 0.8125, 0.625, 0.875, 0.5625, 0.8125, 0.5625, 0.875, 0.5625, 0.875, 0.5625, 0.8125, 0.5625, 0.875, 0.5625, 0.9375, 0.5625, 0.9375, 0.5625, 0.875, 0.5625, 0.8125, 0.5625, 0.8125, 0.5625, 0.8125, 0.5625, 0.8125, 0.5625, 0.9375, 0.5625, 0.9375, 0.5625, 0.9375, 0.5625, 0.9375, 0.5625, 0.875, 0.5625, 0.8125, 0.5625, 0.8125, 0.5625, 0.875, 0.5625, 0.875, 0.5625, 0.9375, 0.5625, 0.9375, 0.5625, 0.875, 0.375, 0.0625, 0.375, 0.125, 0.375, 0.125, 0.375, 0.0625, 0.375, 0.0625, 0.375, 0.125, 0.375, 0.125, 0.375, 0.0625, 0.375, 0.0625, 0.375, 0.125, 0.375, 0.125, 0.375, 0.0625, 0.375, 0.125, 0.375, 0.1875, 0.375, 0.1875, 0.375, 0.125, 0.375, 0.125, 0.375, 0.1875, 0.375, 0.1875, 0.375, 0.125, 0.375, 0.125, 0.375, 0.1875, 0.375, 0.1875, 0.375, 0.125, 0.375, 0.625, 0.375, 0.5625, 0.375, 0.5625, 0.375, 0.625, 0.375, 0.0625, 0.375, 0.125, 0.375, 0.125, 0.375, 0.0625, 0.375, 0.0625, 0.375, 0.0625, 0.375, 0.0625, 0.375, 0.0625, 0.375, 0.1875, 0.375, 0.1875, 0.375, 0.1875, 0.375, 0.1875, 0.375, 0.0625, 0.375, 0.0625, 0.375, 0.0625, 0.375, 0.0625, 0.375, 0.0625, 0.375, 0.0625, 0.375, 0.0625, 0.375, 0.0625, 0.375, 0.0625, 0.375, 0.0625, 0.375, 0.1875, 0.375, 0.1875, 0.375, 0.1875, 0.375, 0.1875, 0.375, 0.0625, 0.375, 0.0625, 0.375, 0.0625, 0.375, 0.0625, 0.375, 0.0625, 0.375, 0.125, 0.375, 0.125, 0.375, 0.0625, 0.375, 0.625, 0.375, 0.5625, 0.375, 0.5625, 0.375, 0.625, 0.375, 0.125, 0.375, 0.1875, 0.375, 0.1875, 0.375, 0.125, 0.375, 0.1875, 0.375, 0.1875, 0.375, 0.1875, 0.375, 0.1875, 0.375, 0.6875, 0.375, 0.625, 0.375, 0.625, 0.375, 0.6875, 0.375, 0.1875, 0.375, 0.1875, 0.375, 0.1875, 0.375, 0.1875, 0.375, 0.0625, 0.375, 0.0625, 0.375, 0.0625, 0.375, 0.0625, 0.375, 0.0625, 0.375, 0.0625, 0.375, 0.0625, 0.375, 0.0625, 0.375, 0.3125, 0.375, 0.3333, 0.375, 0.3333, 0.375, 0.3125, 0.375, 0.3333, 0.375, 0.3542, 0.375, 0.3542, 0.375, 0.3333, 0.375, 0.3125, 0.375, 0.3333, 0.375, 0.3333, 0.375, 0.3125, 0.375, 0.3125, 0.375, 0.3333, 0.375, 0.3333, 0.375, 0.3125, 0.375, 0.3333, 0.375, 0.3542, 0.375, 0.3542, 0.375, 0.3333, 0.375, 0.3333, 0.375, 0.3542, 0.375, 0.3542, 0.375, 0.3333, 0.375, 0.3542, 0.375, 0.375, 0.375, 0.375, 0.375, 0.3542, 0.375, 0.3542, 0.375, 0.375, 0.375, 0.375, 0.375, 0.3542, 0.375, 0.3125, 0.375, 0.3333, 0.375, 0.3333, 0.375, 0.3125, 0.375, 0.3333, 0.375, 0.3542, 0.375, 0.3542, 0.375, 0.3333, 0.375, 0.3125, 0.375, 0.3333, 0.375, 0.3333, 0.375, 0.3125, 0.375, 0.3125, 0.375, 0.3333, 0.375, 0.3333, 0.375, 0.3125, 0.375, 0.3333, 0.375, 0.3542, 0.375, 0.3542, 0.375, 0.3333, 0.375, 0.3333, 0.375, 0.3542, 0.375, 0.3542, 0.375, 0.3333, 0.375, 0.3542, 0.375, 0.375, 0.375, 0.375, 0.375, 0.3542, 0.375, 0.3542, 0.375, 0.375, 0.375, 0.375, 0.375, 0.3542, 0.375, 0.3125, 0.375, 0.3333, 0.375, 0.3333, 0.375, 0.3125, 0.375, 0.3333, 0.375, 0.3542, 0.375, 0.3542, 0.375, 0.3333, 0.375, 0.3125, 0.375, 0.3333, 0.375, 0.3333, 0.375, 0.3125, 0.375, 0.3125, 0.375, 0.3333, 0.375, 0.3333, 0.375, 0.3125, 0.375, 0.3333, 0.375, 0.3542, 0.375, 0.3542, 0.375, 0.3333, 0.375, 0.3333, 0.375, 0.3542, 0.375, 0.3542, 0.375, 0.3333, 0.375, 0.3542, 0.375, 0.375, 0.375, 0.375, 0.375, 0.3542, 0.375, 0.3542, 0.375, 0.375, 0.375, 0.375, 0.375, 0.3542, 0.625, 0.625, 0.625, 0.6406, 0.625, 0.6562, 0.625, 0.6562, 0.625, 0.625, 0.625, 0.6406, 0.625, 0.6562, 0.625, 0.6562, 0.625, 0.6406, 0.625, 0.6562, 0.625, 0.6875, 0.625, 0.6875, 0.625, 0.6562, 0.625, 0.6562, 0.625, 0.625, 0.625, 0.6406, 0.625, 0.6406, 0.625, 0.625, 0.625, 0.625, 0.625, 0.6406, 0.625, 0.6406, 0.625, 0.625, 0.625, 0.6406, 0.625, 0.6562, 0.625, 0.6562, 0.625, 0.6406])
me_cube.materials.append(mat_material)
me_cube.use_remesh_preserve_volume = False
me_cube.use_remesh_preserve_attributes = False
me_cube.use_mirror_vertex_groups = False
me_cube.update()
me_beziercurve = bpy.data.meshes.new('BezierCurve')
me_beziercurve.from_pydata([(-0.5641, 0.06109, 0.04948), (-0.5073, 0.08325, 0.03207), (-0.4184, 0.08837, 0.0194), (-0.3132, 0.05915, 0.01193), (-0.2175, 0.006938, 0.01193), (-0.1181, -0.05996, 0.01193), (0.06044, -0.1758, 0.0), (0.1939, -0.2515, 0.0), (0.3351, -0.3036, 0.0), (0.4853, -0.3184, 0.0), (0.6454, -0.2819, 0.0), (0.8166, -0.1804, 0.0), (1.03, -0.03669, 0.0002168), (-0.5641, 0.09245, 0.04948), (-0.5073, 0.1461, 0.03207), (-0.4184, 0.1742, 0.0194), (-0.3132, 0.1585, 0.01193), (-0.2175, 0.1063, 0.01193), (-0.1181, 0.0394, 0.01193), (0.06044, -0.05483, 0.0), (0.1939, -0.1306, 0.0), (0.3351, -0.1827, 0.0), (0.4853, -0.1974, 0.0), (0.6454, -0.1609, 0.0), (0.8166, -0.05942, 0.0), (1.0, 0.121, 0.0), (-0.5641, 0.06109, 0.08412), (-0.5073, 0.08325, 0.1015), (-0.4184, 0.08837, 0.1142), (-0.3132, 0.05915, 0.1217), (-0.2175, 0.006938, 0.1217), (-0.1181, -0.05996, 0.1217), (0.06044, -0.1758, 0.1336), (0.1939, -0.2515, 0.1336), (0.3351, -0.3036, 0.1336), (0.4853, -0.3184, 0.1336), (0.6454, -0.2819, 0.1336), (0.8166, -0.1804, 0.1336), (1.03, -0.03669, 0.1338), (-0.5641, 0.09245, 0.08412), (-0.5073, 0.1461, 0.1015), (-0.4184, 0.1742, 0.1142), (-0.3132, 0.1585, 0.1217), (-0.2175, 0.1063, 0.1217), (-0.1181, 0.0394, 0.1217), (0.06044, -0.05483, 0.1336), (0.1939, -0.1306, 0.1336), (0.3351, -0.1827, 0.1336), (0.4853, -0.1974, 0.1336), (0.6454, -0.1609, 0.1336), (0.8166, -0.05942, 0.1336), (1.0, 0.121, 0.1336)], [], [(10, 23, 22, 9), (7, 20, 19, 6), (4, 17, 16, 3), (11, 24, 23, 10), (1, 14, 13, 0), (8, 21, 20, 7), (5, 18, 17, 4), (12, 25, 24, 11), (2, 15, 14, 1), (9, 22, 21, 8), (6, 19, 18, 5), (3, 16, 15, 2), (36, 35, 48, 49), (33, 32, 45, 46), (30, 29, 42, 43), (37, 36, 49, 50), (27, 26, 39, 40), (34, 33, 46, 47), (31, 30, 43, 44), (38, 37, 50, 51), (28, 27, 40, 41), (35, 34, 47, 48), (32, 31, 44, 45), (29, 28, 41, 42), (16, 17, 43, 42), (9, 8, 34, 35), (24, 25, 51, 50), (2, 1, 27, 28), (17, 18, 44, 43), (10, 9, 35, 36), (3, 2, 28, 29), (18, 19, 45, 44), (0, 13, 39, 26), (11, 10, 36, 37), (4, 3, 29, 30), (19, 20, 46, 45), (12, 11, 37, 38), (5, 4, 30, 31), (20, 21, 47, 46), (13, 14, 40, 39), (6, 5, 31, 32), (21, 22, 48, 47), (25, 12, 38, 51), (14, 15, 41, 40), (7, 6, 32, 33), (22, 23, 49, 48), (15, 16, 42, 41), (8, 7, 33, 34), (23, 24, 50, 49), (1, 0, 26, 27)])
me_beziercurve.use_remesh_preserve_volume = False
me_beziercurve.use_remesh_preserve_attributes = False
me_beziercurve.use_mirror_vertex_groups = False
me_beziercurve.update()
me_circle_001 = bpy.data.meshes.new('Circle.001')
me_circle_001.from_pydata([(-9.069, 15.09, 8.484), (-9.264, 15.07, 8.484), (-9.452, 15.01, 8.484), (-9.624, 14.92, 8.484), (-9.776, 14.79, 8.484), (-9.9, 14.64, 8.484), (-9.993, 14.47, 8.484), (-10.05, 14.28, 8.484), (-10.07, 14.09, 8.484), (-10.05, 13.89, 8.484), (-9.993, 13.7, 8.484), (-9.9, 13.53, 8.484), (-9.776, 13.38, 8.484), (-9.624, 13.25, 8.484), (-9.452, 13.16, 8.484), (-9.264, 13.1, 8.484), (-9.069, 13.09, 8.484), (-8.874, 13.1, 8.484), (-8.686, 13.16, 8.484), (-8.513, 13.25, 8.484), (-8.362, 13.38, 8.484), (-8.237, 13.53, 8.484), (-8.145, 13.7, 8.484), (-8.088, 13.89, 8.484), (-8.069, 14.09, 8.484), (-8.088, 14.28, 8.484), (-8.145, 14.47, 8.484), (-8.237, 14.64, 8.484), (-8.362, 14.79, 8.484), (-8.513, 14.92, 8.484), (-8.686, 15.01, 8.484), (-8.874, 15.07, 8.484), (-9.264, 15.07, 9.05), (-9.069, 15.09, 9.05), (-9.452, 15.01, 9.05), (-9.624, 14.92, 9.05), (-9.776, 14.79, 9.05), (-9.9, 14.64, 9.05), (-9.993, 14.47, 9.05), (-10.05, 14.28, 9.05), (-10.07, 14.09, 9.05), (-10.05, 13.89, 9.05), (-9.993, 13.7, 9.05), (-9.9, 13.53, 9.05), (-9.776, 13.38, 9.05), (-9.624, 13.25, 9.05), (-9.452, 13.16, 9.05), (-9.264, 13.1, 9.05), (-9.069, 13.09, 9.05), (-8.874, 13.1, 9.05), (-8.686, 13.16, 9.05), (-8.513, 13.25, 9.05), (-8.362, 13.38, 9.05), (-8.237, 13.53, 9.05), (-8.145, 13.7, 9.05), (-8.088, 13.89, 9.05), (-8.069, 14.09, 9.05), (-8.088, 14.28, 9.05), (-8.145, 14.47, 9.05), (-8.237, 14.64, 9.05), (-8.362, 14.79, 9.05), (-8.513, 14.92, 9.05), (-8.686, 15.01, 9.05), (-8.874, 15.07, 9.05)], [], [(1, 0, 31, 30, 29, 28, 27, 26, 25, 24, 23, 22, 21, 20, 19, 18, 17, 16, 15, 14, 13, 12, 11, 10, 9, 8, 7, 6, 5, 4, 3, 2), (32, 34, 35, 36, 37, 38, 39, 40, 41, 42, 43, 44, 45, 46, 47, 48, 49, 50, 51, 52, 53, 54, 55, 56, 57, 58, 59, 60, 61, 62, 63, 33), (21, 22, 54, 53), (8, 9, 41, 40), (22, 23, 55, 54), (9, 10, 42, 41), (23, 24, 56, 55), (10, 11, 43, 42), (24, 25, 57, 56), (11, 12, 44, 43), (25, 26, 58, 57), (12, 13, 45, 44), (26, 27, 59, 58), (13, 14, 46, 45), (0, 1, 32, 33), (27, 28, 60, 59), (14, 15, 47, 46), (1, 2, 34, 32), (28, 29, 61, 60), (15, 16, 48, 47), (2, 3, 35, 34), (29, 30, 62, 61), (16, 17, 49, 48), (3, 4, 36, 35), (30, 31, 63, 62), (17, 18, 50, 49), (4, 5, 37, 36), (31, 0, 33, 63), (18, 19, 51, 50), (5, 6, 38, 37), (19, 20, 52, 51), (6, 7, 39, 38), (20, 21, 53, 52), (7, 8, 40, 39)])
_uv = me_circle_001.uv_layers.new(name='UVMap')
_uv.uv.foreach_set('vector', [0.0, 0.0, 0.0, 0.0, 0.0, 0.0, 0.0, 0.0, 0.0, 0.0, 0.0, 0.0, 0.0, 0.0, 0.0, 0.0, 0.0, 0.0, 0.0, 0.0, 0.0, 0.0, 0.0, 0.0, 0.0, 0.0, 0.0, 0.0, 0.0, 0.0, 0.0, 0.0, 0.0, 0.0, 0.0, 0.0, 0.0, 0.0, 0.0, 0.0, 0.0, 0.0, 0.0, 0.0, 0.0, 0.0, 0.0, 0.0, 0.0, 0.0, 0.0, 0.0, 0.0, 0.0, 0.0, 0.0, 0.0, 0.0, 0.0, 0.0, 0.0, 0.0, 0.0, 0.0, 0.0, 0.0, 0.0, 0.0, 0.0, 0.0, 0.0, 0.0, 0.0, 0.0, 0.0, 0.0, 0.0, 0.0, 0.0, 0.0, 0.0, 0.0, 0.0, 0.0, 0.0, 0.0, 0.0, 0.0, 0.0, 0.0, 0.0, 0.0, 0.0, 0.0, 0.0, 0.0, 0.0, 0.0, 0.0, 0.0, 0.0, 0.0, 0.0, 0.0, 0.0, 0.0, 0.0, 0.0, 0.0, 0.0, 0.0, 0.0, 0.0, 0.0, 0.0, 0.0, 0.0, 0.0, 0.0, 0.0, 0.0, 0.0, 0.0, 0.0, 0.0, 0.0, 0.0, 0.0, 0.0, 0.0, 0.0, 0.0, 0.0, 0.0, 0.0, 0.0, 0.0, 0.0, 0.0, 0.0, 0.0, 0.0, 0.0, 0.0, 0.0, 0.0, 0.0, 0.0, 0.0, 0.0, 0.0, 0.0, 0.0, 0.0, 0.0, 0.0, 0.0, 0.0, 0.0, 0.0, 0.0, 0.0, 0.0, 0.0, 0.0, 0.0, 0.0, 0.0, 0.0, 0.0, 0.0, 0.0, 0.0, 0.0, 0.0, 0.0, 0.0, 0.0, 0.0, 0.0, 0.0, 0.0, 0.0, 0.0, 0.0, 0.0, 0.0, 0.0, 0.0, 0.0, 0.0, 0.0, 0.0, 0.0, 0.0, 0.0, 0.0, 0.0, 0.0, 0.0, 0.0, 0.0, 0.0, 0.0, 0.0, 0.0, 0.0, 0.0, 0.0, 0.0, 0.0, 0.0, 0.0, 0.0, 0.0, 0.0, 0.0, 0.0, 0.0, 0.0, 0.0, 0.0, 0.0, 0.0, 0.0, 0.0, 0.0, 0.0, 0.0, 0.0, 0.0, 0.0, 0.0, 0.0, 0.0, 0.0, 0.0, 0.0, 0.0, 0.0, 0.0, 0.0, 0.0, 0.0, 0.0, 0.0, 0.0, 0.0, 0.0, 0.0, 0.0, 0.0, 0.0, 0.0, 0.0, 0.0, 0.0, 0.0, 0.0, 0.0, 0.0, 0.0, 0.0, 0.0, 0.0, 0.0, 0.0, 0.0, 0.0, 0.0, 0.0, 0.0, 0.0, 0.0, 0.0, 0.0, 0.0, 0.0, 0.0, 0.0, 0.0, 0.0, 0.0, 0.0, 0.0, 0.0, 0.0, 0.0, 0.0, 0.0, 0.0, 0.0, 0.0, 0.0, 0.0, 0.0, 0.0, 0.0, 0.0, 0.0, 0.0, 0.0, 0.0, 0.0, 0.0, 0.0, 0.0, 0.0, 0.0, 0.0, 0.0, 0.0, 0.0, 0.0, 0.0, 0.0, 0.0, 0.0, 0.0, 0.0, 0.0, 0.0, 0.0, 0.0, 0.0, 0.0, 0.0, 0.0, 0.0, 0.0, 0.0, 0.0, 0.0, 0.0, 0.0, 0.0, 0.0, 0.0, 0.0, 0.0, 0.0, 0.0, 0.0, 0.0, 0.0, 0.0, 0.0, 0.0, 0.0, 0.0, 0.0, 0.0, 0.0, 0.0, 0.0, 0.0, 0.0, 0.0, 0.0, 0.0, 0.0, 0.0, 0.0, 0.0, 0.0, 0.0, 0.0, 0.0, 0.0, 0.0, 0.0, 0.0, 0.0, 0.0, 0.0, 0.0, 0.0, 0.0, 0.0, 0.0, 0.0, 0.0, 0.0, 0.0])
me_circle_001.materials.append(mat_material_002)
me_circle_001.use_remesh_preserve_volume = False
me_circle_001.use_remesh_preserve_attributes = False
me_circle_001.use_mirror_vertex_groups = False
me_circle_001.update()
me_circle_002 = bpy.data.meshes.new('Circle.002')
me_circle_002.from_pydata([(0.0, 1.0, -0.283), (-0.1951, 0.9808, -0.283), (-0.3827, 0.9239, -0.283), (-0.5556, 0.8315, -0.283), (-0.7071, 0.7071, -0.283), (-0.8315, 0.5556, -0.283), (-0.9239, 0.3827, -0.283), (-0.9808, 0.1951, -0.283), (-1.0, -9.537e-07, -0.283), (-0.9808, -0.1951, -0.283), (-0.9239, -0.3827, -0.283), (-0.8315, -0.5556, -0.283), (-0.7071, -0.7071, -0.283), (-0.5556, -0.8315, -0.283), (-0.3827, -0.9239, -0.283), (-0.1951, -0.9808, -0.283), (0.0, -1.0, -0.283), (0.1951, -0.9808, -0.283), (0.3827, -0.9239, -0.283), (0.5556, -0.8315, -0.283), (0.7071, -0.7071, -0.283), (0.8315, -0.5556, -0.283), (0.9239, -0.3827, -0.283), (0.9808, -0.1951, -0.283), (1.0, 0.0, -0.283), (0.9808, 0.1951, -0.283), (0.9239, 0.3827, -0.283), (0.8315, 0.5556, -0.283), (0.7071, 0.7071, -0.283), (0.5556, 0.8315, -0.283), (0.3827, 0.9239, -0.283), (0.1951, 0.9808, -0.283), (-0.1951, 0.9808, 0.283), (0.0, 1.0, 0.283), (-0.3827, 0.9239, 0.283), (-0.5556, 0.8315, 0.283), (-0.7071, 0.7071, 0.283), (-0.8315, 0.5556, 0.283), (-0.9239, 0.3827, 0.283), (-0.9808, 0.1951, 0.283), (-1.0, -9.537e-07, 0.283), (-0.9808, -0.1951, 0.283), (-0.9239, -0.3827, 0.283), (-0.8315, -0.5556, 0.283), (-0.7071, -0.7071, 0.283), (-0.5556, -0.8315, 0.283), (-0.3827, -0.9239, 0.283), (-0.1951, -0.9808, 0.283), (0.0, -1.0, 0.283), (0.1951, -0.9808, 0.283), (0.3827, -0.9239, 0.283), (0.5556, -0.8315, 0.283), (0.7071, -0.7071, 0.283), (0.8315, -0.5556, 0.283), (0.9239, -0.3827, 0.283), (0.9808, -0.1951, 0.283), (1.0, 0.0, 0.283), (0.9808, 0.1951, 0.283), (0.9239, 0.3827, 0.283), (0.8315, 0.5556, 0.283), (0.7071, 0.7071, 0.283), (0.5556, 0.8315, 0.283), (0.3827, 0.9239, 0.283), (0.1951, 0.9808, 0.283)], [], [(1, 0, 31, 30, 29, 28, 27, 26, 25, 24, 23, 22, 21, 20, 19, 18, 17, 16, 15, 14, 13, 12, 11, 10, 9, 8, 7, 6, 5, 4, 3, 2), (32, 34, 35, 36, 37, 38, 39, 40, 41, 42, 43, 44, 45, 46, 47, 48, 49, 50, 51, 52, 53, 54, 55, 56, 57, 58, 59, 60, 61, 62, 63, 33), (21, 22, 54, 53), (8, 9, 41, 40), (22, 23, 55, 54), (9, 10, 42, 41), (23, 24, 56, 55), (10, 11, 43, 42), (24, 25, 57, 56), (11, 12, 44, 43), (25, 26, 58, 57), (12, 13, 45, 44), (26, 27, 59, 58), (13, 14, 46, 45), (0, 1, 32, 33), (27, 28, 60, 59), (14, 15, 47, 46), (1, 2, 34, 32), (28, 29, 61, 60), (15, 16, 48, 47), (2, 3, 35, 34), (29, 30, 62, 61), (16, 17, 49, 48), (3, 4, 36, 35), (30, 31, 63, 62), (17, 18, 50, 49), (4, 5, 37, 36), (31, 0, 33, 63), (18, 19, 51, 50), (5, 6, 38, 37), (19, 20, 52, 51), (6, 7, 39, 38), (20, 21, 53, 52), (7, 8, 40, 39)])
_uv = me_circle_002.uv_layers.new(name='UVMap')
_uv.uv.foreach_set('vector', [0.0, 0.0, 0.0, 0.0, 0.0, 0.0, 0.0, 0.0, 0.0, 0.0, 0.0, 0.0, 0.0, 0.0, 0.0, 0.0, 0.0, 0.0, 0.0, 0.0, 0.0, 0.0, 0.0, 0.0, 0.0, 0.0, 0.0, 0.0, 0.0, 0.0, 0.0, 0.0, 0.0, 0.0, 0.0, 0.0, 0.0, 0.0, 0.0, 0.0, 0.0, 0.0, 0.0, 0.0, 0.0, 0.0, 0.0, 0.0, 0.0, 0.0, 0.0, 0.0, 0.0, 0.0, 0.0, 0.0, 0.0, 0.0, 0.0, 0.0, 0.0, 0.0, 0.0, 0.0, 0.0, 0.0, 0.0, 0.0, 0.0, 0.0, 0.0, 0.0, 0.0, 0.0, 0.0, 0.0, 0.0, 0.0, 0.0, 0.0, 0.0, 0.0, 0.0, 0.0, 0.0, 0.0, 0.0, 0.0, 0.0, 0.0, 0.0, 0.0, 0.0, 0.0, 0.0, 0.0, 0.0, 0.0, 0.0, 0.0, 0.0, 0.0, 0.0, 0.0, 0.0, 0.0, 0.0, 0.0, 0.0, 0.0, 0.0, 0.0, 0.0, 0.0, 0.0, 0.0, 0.0, 0.0, 0.0, 0.0, 0.0, 0.0, 0.0, 0.0, 0.0, 0.0, 0.0, 0.0, 0.0, 0.0, 0.0, 0.0, 0.0, 0.0, 0.0, 0.0, 0.0, 0.0, 0.0, 0.0, 0.0, 0.0, 0.0, 0.0, 0.0, 0.0, 0.0, 0.0, 0.0, 0.0, 0.0, 0.0, 0.0, 0.0, 0.0, 0.0, 0.0, 0.0, 0.0, 0.0, 0.0, 0.0, 0.0, 0.0, 0.0, 0.0, 0.0, 0.0, 0.0, 0.0, 0.0, 0.0, 0.0, 0.0, 0.0, 0.0, 0.0, 0.0, 0.0, 0.0, 0.0, 0.0, 0.0, 0.0, 0.0, 0.0, 0.0, 0.0, 0.0, 0.0, 0.0, 0.0, 0.0, 0.0, 0.0, 0.0, 0.0, 0.0, 0.0, 0.0, 0.0, 0.0, 0.0, 0.0, 0.0, 0.0, 0.0, 0.0, 0.0, 0.0, 0.0, 0.0, 0.0, 0.0, 0.0, 0.0, 0.0, 0.0, 0.0, 0.0, 0.0, 0.0, 0.0, 0.0, 0.0, 0.0, 0.0, 0.0, 0.0, 0.0, 0.0, 0.0, 0.0, 0.0, 0.0, 0.0, 0.0, 0.0, 0.0, 0.0, 0.0, 0.0, 0.0, 0.0, 0.0, 0.0, 0.0, 0.0, 0.0, 0.0, 0.0, 0.0, 0.0, 0.0, 0.0, 0.0, 0.0, 0.0, 0.0, 0.0, 0.0, 0.0, 0.0, 0.0, 0.0, 0.0, 0.0, 0.0, 0.0, 0.0, 0.0, 0.0, 0.0, 0.0, 0.0, 0.0, 0.0, 0.0, 0.0, 0.0, 0.0, 0.0, 0.0, 0.0, 0.0, 0.0, 0.0, 0.0, 0.0, 0.0, 0.0, 0.0, 0.0, 0.0, 0.0, 0.0, 0.0, 0.0, 0.0, 0.0, 0.0, 0.0, 0.0, 0.0, 0.0, 0.0, 0.0, 0.0, 0.0, 0.0, 0.0, 0.0, 0.0, 0.0, 0.0, 0.0, 0.0, 0.0, 0.0, 0.0, 0.0, 0.0, 0.0, 0.0, 0.0, 0.0, 0.0, 0.0, 0.0, 0.0, 0.0, 0.0, 0.0, 0.0, 0.0, 0.0, 0.0, 0.0, 0.0, 0.0, 0.0, 0.0, 0.0, 0.0, 0.0, 0.0, 0.0, 0.0, 0.0, 0.0, 0.0, 0.0, 0.0, 0.0, 0.0, 0.0, 0.0, 0.0, 0.0, 0.0, 0.0, 0.0, 0.0, 0.0, 0.0, 0.0, 0.0, 0.0, 0.0, 0.0, 0.0, 0.0, 0.0, 0.0, 0.0, 0.0, 0.0, 0.0, 0.0, 0.0, 0.0, 0.0, 0.0, 0.0])
me_circle_002.materials.append(mat_material_002)
me_circle_002.use_remesh_preserve_volume = False
me_circle_002.use_remesh_preserve_attributes = False
me_circle_002.use_mirror_vertex_groups = False
me_circle_002.update()
me_nurbscurve_001 = bpy.data.meshes.new('NurbsCurve.001')
me_nurbscurve_001.from_pydata([(-0.5215, 1.007, -0.0026), (-0.5088, 1.032, -0.002829), (-0.4952, 1.055, -0.00307), (-0.4809, 1.077, -0.003321), (-0.4659, 1.098, -0.003582), (-0.4503, 1.116, -0.003851), (-0.434, 1.134, -0.004127), (-0.4171, 1.149, -0.00441), (-0.3996, 1.163, -0.004698), (-0.3817, 1.176, -0.004989), (-0.3632, 1.187, -0.005284), (-0.3444, 1.197, -0.00558), (-0.3251, 1.205, -0.005877), (-0.3054, 1.211, -0.006174), (-0.2855, 1.216, -0.006469), (-0.2653, 1.22, -0.006762), (-0.2448, 1.222, -0.007051), (-0.2241, 1.222, -0.007335), (-0.2032, 1.221, -0.007614), (-0.1823, 1.219, -0.007886), (-0.1612, 1.215, -0.008149), (-0.1401, 1.21, -0.008404), (-0.1189, 1.203, -0.008648), (-0.0978, 1.195, -0.008881), (-0.07676, 1.185, -0.009102), (-0.05581, 1.174, -0.009309), (-0.035, 1.162, -0.009502), (-0.01438, 1.148, -0.009679), (0.006031, 1.132, -0.009839), (0.02618, 1.115, -0.009982), (0.04604, 1.097, -0.01011), (0.06556, 1.078, -0.01021), (0.08471, 1.057, -0.01029), (0.1034, 1.034, -0.01035), (0.1217, 1.01, -0.01039), (0.1395, 0.9852, -0.0104), (-0.5215, 1.007, 0.09593), (-0.5088, 1.032, 0.0957), (-0.4952, 1.055, 0.09546), (-0.4809, 1.077, 0.09521), (-0.4659, 1.098, 0.09495), (-0.4503, 1.116, 0.09468), (-0.434, 1.134, 0.09441), (-0.4171, 1.149, 0.09412), (-0.3996, 1.163, 0.09383), (-0.3817, 1.176, 0.09354), (-0.3632, 1.187, 0.09325), (-0.3444, 1.197, 0.09295), (-0.3251, 1.205, 0.09266), (-0.3054, 1.211, 0.09236), (-0.2855, 1.216, 0.09206), (-0.2653, 1.22, 0.09177), (-0.2448, 1.222, 0.09148), (-0.2241, 1.222, 0.0912), (-0.2032, 1.221, 0.09092), (-0.1823, 1.219, 0.09065), (-0.1612, 1.215, 0.09038), (-0.1401, 1.21, 0.09013), (-0.1189, 1.203, 0.08988), (-0.0978, 1.195, 0.08965), (-0.07676, 1.185, 0.08943), (-0.05581, 1.174, 0.08922), (-0.035, 1.162, 0.08903), (-0.01438, 1.148, 0.08885), (0.006031, 1.132, 0.08869), (0.02618, 1.115, 0.08855), (0.04604, 1.097, 0.08843), (0.06556, 1.078, 0.08832), (0.08471, 1.057, 0.08824), (0.1034, 1.034, 0.08818), (0.1217, 1.01, 0.08814), (0.1395, 0.9852, 0.08813), (-0.5215, 0.9367, -0.0026), (-0.5088, 0.9618, -0.002829), (-0.4952, 0.9852, -0.00307), (-0.4809, 1.007, -0.003321), (-0.4659, 1.027, -0.003582), (-0.4503, 1.046, -0.003851), (-0.434, 1.063, -0.004127), (-0.4171, 1.079, -0.00441), (-0.3996, 1.093, -0.004698), (-0.3817, 1.106, -0.004989), (-0.3632, 1.117, -0.005284), (-0.3444, 1.126, -0.00558), (-0.3251, 1.134, -0.005877), (-0.3054, 1.141, -0.006174), (-0.2855, 1.146, -0.006469), (-0.2653, 1.15, -0.006762), (-0.2448, 1.152, -0.007051), (-0.2241, 1.152, -0.007335), (-0.2032, 1.151, -0.007614), (-0.1823, 1.149, -0.007886), (-0.1612, 1.145, -0.008149), (-0.1401, 1.14, -0.008404), (-0.1189, 1.133, -0.008648), (-0.0978, 1.125, -0.008881), (-0.07676, 1.115, -0.009102), (-0.05581, 1.104, -0.009309), (-0.035, 1.091, -0.009502), (-0.01438, 1.077, -0.009679), (0.006031, 1.062, -0.009839), (0.02618, 1.045, -0.009982), (0.04604, 1.027, -0.01011), (0.06556, 1.007, -0.01021), (0.08471, 0.9863, -0.01029), (0.1034, 0.9639, -0.01035), (0.1217, 0.9401, -0.01039), (0.1395, 0.915, -0.0104), (-0.5215, 0.9367, 0.09593), (-0.5088, 0.9618, 0.0957), (-0.4952, 0.9852, 0.09546), (-0.4809, 1.007, 0.09521), (-0.4659, 1.027, 0.09495), (-0.4503, 1.046, 0.09468), (-0.434, 1.063, 0.09441), (-0.4171, 1.079, 0.09412), (-0.3996, 1.093, 0.09383), (-0.3817, 1.106, 0.09354), (-0.3632, 1.117, 0.09325), (-0.3444, 1.126, 0.09295), (-0.3251, 1.134, 0.09266), (-0.3054, 1.141, 0.09236), (-0.2855, 1.146, 0.09206), (-0.2653, 1.15, 0.09177), (-0.2448, 1.152, 0.09148), (-0.2241, 1.152, 0.0912), (-0.2032, 1.151, 0.09092), (-0.1823, 1.149, 0.09065), (-0.1612, 1.145, 0.09038), (-0.1401, 1.14, 0.09013), (-0.1189, 1.133, 0.08988), (-0.0978, 1.125, 0.08965), (-0.07676, 1.115, 0.08943), (-0.05581, 1.104, 0.08922), (-0.035, 1.091, 0.08903), (-0.01438, 1.077, 0.08885), (0.006031, 1.062, 0.08869), (0.02618, 1.045, 0.08855), (0.04604, 1.027, 0.08843), (0.06556, 1.007, 0.08832), (0.08471, 0.9863, 0.08824), (0.1034, 0.9639, 0.08818), (0.1217, 0.9401, 0.08814), (0.1395, 0.915, 0.08813), (-0.5202, 1.007, -0.0026), (-0.533, 1.032, -0.002829), (-0.5465, 1.055, -0.00307), (-0.5608, 1.077, -0.003321), (-0.5758, 1.098, -0.003582), (-0.5915, 1.116, -0.003851), (-0.6078, 1.134, -0.004127), (-0.6247, 1.149, -0.00441), (-0.6421, 1.163, -0.004698), (-0.6601, 1.176, -0.004989), (-0.6785, 1.187, -0.005284), (-0.6974, 1.197, -0.00558), (-0.7167, 1.205, -0.005877), (-0.7363, 1.211, -0.006174), (-0.7563, 1.216, -0.006469), (-0.7765, 1.22, -0.006762), (-0.797, 1.222, -0.007051), (-0.8177, 1.222, -0.007336), (-0.8385, 1.221, -0.007614), (-0.8595, 1.219, -0.007886), (-0.8806, 1.215, -0.008149), (-0.9017, 1.21, -0.008404), (-0.9228, 1.203, -0.008648), (-0.944, 1.195, -0.008881), (-0.965, 1.185, -0.009102), (-0.9859, 1.174, -0.009309), (-1.007, 1.162, -0.009502), (-1.027, 1.148, -0.009679), (-1.048, 1.132, -0.009839), (-1.068, 1.115, -0.009982), (-1.088, 1.097, -0.01011), (-1.107, 1.078, -0.01021), (-1.126, 1.057, -0.01029), (-1.145, 1.034, -0.01035), (-1.163, 1.01, -0.01039), (-1.181, 0.9852, -0.0104), (-0.5202, 1.007, 0.09593), (-0.533, 1.032, 0.0957), (-0.5465, 1.055, 0.09546), (-0.5608, 1.077, 0.09521), (-0.5758, 1.098, 0.09495), (-0.5915, 1.116, 0.09468), (-0.6078, 1.134, 0.09441), (-0.6247, 1.149, 0.09412), (-0.6421, 1.163, 0.09383), (-0.6601, 1.176, 0.09354), (-0.6785, 1.187, 0.09325), (-0.6974, 1.197, 0.09295), (-0.7167, 1.205, 0.09266), (-0.7363, 1.211, 0.09236), (-0.7563, 1.216, 0.09206), (-0.7765, 1.22, 0.09177), (-0.797, 1.222, 0.09148), (-0.8177, 1.222, 0.0912), (-0.8385, 1.221, 0.09092), (-0.8595, 1.219, 0.09065), (-0.8806, 1.215, 0.09038), (-0.9017, 1.21, 0.09013), (-0.9228, 1.203, 0.08988), (-0.944, 1.195, 0.08965), (-0.965, 1.185, 0.08943), (-0.9859, 1.174, 0.08922), (-1.007, 1.162, 0.08903), (-1.027, 1.148, 0.08885), (-1.048, 1.132, 0.08869), (-1.068, 1.115, 0.08855), (-1.088, 1.097, 0.08843), (-1.107, 1.078, 0.08832), (-1.126, 1.057, 0.08824), (-1.145, 1.034, 0.08818), (-1.163, 1.01, 0.08814), (-1.181, 0.9852, 0.08813), (-0.5202, 0.9367, -0.0026), (-0.533, 0.9618, -0.002829), (-0.5465, 0.9852, -0.00307), (-0.5608, 1.007, -0.003321), (-0.5758, 1.027, -0.003582), (-0.5915, 1.046, -0.003851), (-0.6078, 1.063, -0.004127), (-0.6247, 1.079, -0.00441), (-0.6421, 1.093, -0.004698), (-0.6601, 1.106, -0.004989), (-0.6785, 1.117, -0.005284), (-0.6974, 1.126, -0.00558), (-0.7167, 1.134, -0.005877), (-0.7363, 1.141, -0.006174), (-0.7563, 1.146, -0.006469), (-0.7765, 1.15, -0.006762), (-0.797, 1.152, -0.007051), (-0.8177, 1.152, -0.007336), (-0.8385, 1.151, -0.007614), (-0.8595, 1.149, -0.007886), (-0.8806, 1.145, -0.008149), (-0.9017, 1.14, -0.008404), (-0.9228, 1.133, -0.008648), (-0.944, 1.125, -0.008881), (-0.965, 1.115, -0.009102), (-0.9859, 1.104, -0.009309), (-1.007, 1.091, -0.009502), (-1.027, 1.077, -0.009679), (-1.048, 1.062, -0.009839), (-1.068, 1.045, -0.009982), (-1.088, 1.027, -0.01011), (-1.107, 1.007, -0.01021), (-1.126, 0.9863, -0.01029), (-1.145, 0.9639, -0.01035), (-1.163, 0.9401, -0.01039), (-1.181, 0.915, -0.0104), (-0.5202, 0.9367, 0.09593), (-0.533, 0.9618, 0.0957), (-0.5465, 0.9852, 0.09546), (-0.5608, 1.007, 0.09521), (-0.5758, 1.027, 0.09495), (-0.5915, 1.046, 0.09468), (-0.6078, 1.063, 0.09441), (-0.6247, 1.079, 0.09412), (-0.6421, 1.093, 0.09383), (-0.6601, 1.106, 0.09354), (-0.6785, 1.117, 0.09325), (-0.6974, 1.126, 0.09295), (-0.7167, 1.134, 0.09266), (-0.7363, 1.141, 0.09236), (-0.7563, 1.146, 0.09206), (-0.7765, 1.15, 0.09177), (-0.797, 1.152, 0.09148), (-0.8177, 1.152, 0.0912), (-0.8385, 1.151, 0.09092), (-0.8595, 1.149, 0.09065), (-0.8806, 1.145, 0.09038), (-0.9017, 1.14, 0.09013), (-0.9228, 1.133, 0.08988), (-0.944, 1.125, 0.08965), (-0.965, 1.115, 0.08943), (-0.9859, 1.104, 0.08922), (-1.007, 1.091, 0.08903), (-1.027, 1.077, 0.08885), (-1.048, 1.062, 0.08869), (-1.068, 1.045, 0.08855), (-1.088, 1.027, 0.08843), (-1.107, 1.007, 0.08832), (-1.126, 0.9863, 0.08824), (-1.145, 0.9639, 0.08818), (-1.163, 0.9401, 0.08814), (-1.181, 0.915, 0.08813)], [], [(22, 58, 59, 23), (9, 45, 46, 10), (23, 59, 60, 24), (10, 46, 47, 11), (24, 60, 61, 25), (11, 47, 48, 12), (25, 61, 62, 26), (12, 48, 49, 13), (26, 62, 63, 27), (13, 49, 50, 14), (0, 36, 37, 1), (27, 63, 64, 28), (14, 50, 51, 15), (1, 37, 38, 2), (28, 64, 65, 29), (15, 51, 52, 16), (2, 38, 39, 3), (29, 65, 66, 30), (16, 52, 53, 17), (3, 39, 40, 4), (30, 66, 67, 31), (17, 53, 54, 18), (4, 40, 41, 5), (31, 67, 68, 32), (18, 54, 55, 19), (5, 41, 42, 6), (32, 68, 69, 33), (19, 55, 56, 20), (6, 42, 43, 7), (33, 69, 70, 34), (20, 56, 57, 21), (7, 43, 44, 8), (34, 70, 71, 35), (21, 57, 58, 22), (8, 44, 45, 9), (94, 95, 131, 130), (81, 82, 118, 117), (95, 96, 132, 131), (82, 83, 119, 118), (96, 97, 133, 132), (83, 84, 120, 119), (97, 98, 134, 133), (84, 85, 121, 120), (98, 99, 135, 134), (85, 86, 122, 121), (72, 73, 109, 108), (99, 100, 136, 135), (86, 87, 123, 122), (73, 74, 110, 109), (100, 101, 137, 136), (87, 88, 124, 123), (74, 75, 111, 110), (101, 102, 138, 137), (88, 89, 125, 124), (75, 76, 112, 111), (102, 103, 139, 138), (89, 90, 126, 125), (76, 77, 113, 112), (103, 104, 140, 139), (90, 91, 127, 126), (77, 78, 114, 113), (104, 105, 141, 140), (91, 92, 128, 127), (78, 79, 115, 114), (105, 106, 142, 141), (92, 93, 129, 128), (79, 80, 116, 115), (106, 107, 143, 142), (93, 94, 130, 129), (80, 81, 117, 116), (60, 59, 131, 132), (32, 33, 105, 104), (6, 7, 79, 78), (61, 60, 132, 133), (33, 34, 106, 105), (7, 8, 80, 79), (62, 61, 133, 134), (34, 35, 107, 106), (8, 9, 81, 80), (63, 62, 134, 135), (37, 36, 108, 109), (9, 10, 82, 81), (64, 63, 135, 136), (38, 37, 109, 110), (10, 11, 83, 82), (65, 64, 136, 137), (39, 38, 110, 111), (11, 12, 84, 83), (66, 65, 137, 138), (40, 39, 111, 112), (12, 13, 85, 84), (67, 66, 138, 139), (41, 40, 112, 113), (13, 14, 86, 85), (68, 67, 139, 140), (42, 41, 113, 114), (14, 15, 87, 86), (69, 68, 140, 141), (43, 42, 114, 115), (15, 16, 88, 87), (70, 69, 141, 142), (44, 43, 115, 116), (16, 17, 89, 88), (71, 70, 142, 143), (45, 44, 116, 117), (17, 18, 90, 89), (46, 45, 117, 118), (18, 19, 91, 90), (47, 46, 118, 119), (19, 20, 92, 91), (48, 47, 119, 120), (20, 21, 93, 92), (49, 48, 120, 121), (21, 22, 94, 93), (50, 49, 121, 122), (22, 23, 95, 94), (51, 50, 122, 123), (23, 24, 96, 95), (52, 51, 123, 124), (24, 25, 97, 96), (53, 52, 124, 125), (25, 26, 98, 97), (54, 53, 125, 126), (26, 27, 99, 98), (0, 1, 73, 72), (35, 71, 143, 107), (55, 54, 126, 127), (27, 28, 100, 99), (1, 2, 74, 73), (56, 55, 127, 128), (28, 29, 101, 100), (2, 3, 75, 74), (57, 56, 128, 129), (29, 30, 102, 101), (3, 4, 76, 75), (58, 57, 129, 130), (30, 31, 103, 102), (4, 5, 77, 76), (36, 0, 72, 108), (59, 58, 130, 131), (31, 32, 104, 103), (5, 6, 78, 77), (166, 202, 203, 167), (153, 189, 190, 154), (167, 203, 204, 168), (154, 190, 191, 155), (168, 204, 205, 169), (155, 191, 192, 156), (169, 205, 206, 170), (156, 192, 193, 157), (170, 206, 207, 171), (157, 193, 194, 158), (144, 180, 181, 145), (171, 207, 208, 172), (158, 194, 195, 159), (145, 181, 182, 146), (172, 208, 209, 173), (159, 195, 196, 160), (146, 182, 183, 147), (173, 209, 210, 174), (160, 196, 197, 161), (147, 183, 184, 148), (174, 210, 211, 175), (161, 197, 198, 162), (148, 184, 185, 149), (175, 211, 212, 176), (162, 198, 199, 163), (149, 185, 186, 150), (176, 212, 213, 177), (163, 199, 200, 164), (150, 186, 187, 151), (177, 213, 214, 178), (164, 200, 201, 165), (151, 187, 188, 152), (178, 214, 215, 179), (165, 201, 202, 166), (152, 188, 189, 153), (238, 239, 275, 274), (225, 226, 262, 261), (239, 240, 276, 275), (226, 227, 263, 262), (240, 241, 277, 276), (227, 228, 264, 263), (241, 242, 278, 277), (228, 229, 265, 264), (242, 243, 279, 278), (229, 230, 266, 265), (216, 217, 253, 252), (243, 244, 280, 279), (230, 231, 267, 266), (217, 218, 254, 253), (244, 245, 281, 280), (231, 232, 268, 267), (218, 219, 255, 254), (245, 246, 282, 281), (232, 233, 269, 268), (219, 220, 256, 255), (246, 247, 283, 282), (233, 234, 270, 269), (220, 221, 257, 256), (247, 248, 284, 283), (234, 235, 271, 270), (221, 222, 258, 257), (248, 249, 285, 284), (235, 236, 272, 271), (222, 223, 259, 258), (249, 250, 286, 285), (236, 237, 273, 272), (223, 224, 260, 259), (250, 251, 287, 286), (237, 238, 274, 273), (224, 225, 261, 260), (204, 203, 275, 276), (176, 177, 249, 248), (150, 151, 223, 222), (205, 204, 276, 277), (177, 178, 250, 249), (151, 152, 224, 223), (206, 205, 277, 278), (178, 179, 251, 250), (152, 153, 225, 224), (207, 206, 278, 279), (181, 180, 252, 253), (153, 154, 226, 225), (208, 207, 279, 280), (182, 181, 253, 254), (154, 155, 227, 226), (209, 208, 280, 281), (183, 182, 254, 255), (155, 156, 228, 227), (210, 209, 281, 282), (184, 183, 255, 256), (156, 157, 229, 228), (211, 210, 282, 283), (185, 184, 256, 257), (157, 158, 230, 229), (212, 211, 283, 284), (186, 185, 257, 258), (158, 159, 231, 230), (213, 212, 284, 285), (187, 186, 258, 259), (159, 160, 232, 231), (214, 213, 285, 286), (188, 187, 259, 260), (160, 161, 233, 232), (215, 214, 286, 287), (189, 188, 260, 261), (161, 162, 234, 233), (190, 189, 261, 262), (162, 163, 235, 234), (191, 190, 262, 263), (163, 164, 236, 235), (192, 191, 263, 264), (164, 165, 237, 236), (193, 192, 264, 265), (165, 166, 238, 237), (194, 193, 265, 266), (166, 167, 239, 238), (195, 194, 266, 267), (167, 168, 240, 239), (196, 195, 267, 268), (168, 169, 241, 240), (197, 196, 268, 269), (169, 170, 242, 241), (198, 197, 269, 270), (170, 171, 243, 242), (144, 145, 217, 216), (179, 215, 287, 251), (199, 198, 270, 271), (171, 172, 244, 243), (145, 146, 218, 217), (200, 199, 271, 272), (172, 173, 245, 244), (146, 147, 219, 218), (201, 200, 272, 273), (173, 174, 246, 245), (147, 148, 220, 219), (202, 201, 273, 274), (174, 175, 247, 246), (148, 149, 221, 220), (180, 144, 216, 252), (203, 202, 274, 275), (175, 176, 248, 247), (149, 150, 222, 221)])
me_nurbscurve_001.materials.append(mat_material_003)
me_nurbscurve_001.use_remesh_preserve_volume = False
me_nurbscurve_001.use_remesh_preserve_attributes = False
me_nurbscurve_001.use_mirror_vertex_groups = False
me_nurbscurve_001.update()

# ---- objects
ob_cat = bpy.data.objects.new('Cat', me_cube)
ob_empty = bpy.data.objects.new('Empty', None)
ob_teil = bpy.data.objects.new('Teil', me_beziercurve)
ob_eye_right = bpy.data.objects.new('Eye right', me_circle_001)
ob_eye_left = bpy.data.objects.new('Eye left', me_circle_002)
ob_mouth = bpy.data.objects.new('Mouth', me_nurbscurve_001)

# ---- transforms, parenting, visibility, modifiers, constraints
ob_cat.location = (0.0, 0.4966, 3.171)
ob_cat.lock_rotations_4d = False
ob_cat.empty_display_type = 'ARROWS'
ob_cat.lineart.crease_threshold = 0.0
_m = ob_cat.modifiers.new('Mirror', 'MIRROR')
ob_empty.location = (0.0, 0.0, 2.512)
ob_empty.rotation_euler = (1.571, -0.0, -0.0)
ob_empty.empty_display_type = 'IMAGE'
ob_empty.empty_display_size = 5.0
ob_empty.empty_image_depth = 'BACK'
ob_empty.show_empty_image_perspective = False
ob_empty.empty_image_side = 'FRONT'
ob_empty.lineart.crease_threshold = 0.0
ob_teil.location = (0.08718, 1.67, 1.443)
ob_teil.rotation_euler = (1.577, 0.6825, -1.571)
ob_teil.scale = (1.049, 1.049, 1.049)
ob_teil.lineart.crease_threshold = 0.0
ob_eye_right.location = (0.0, 2.647e-23, -0.115)
ob_eye_right.rotation_euler = (1.38, -0.1893, 0.1718)
ob_eye_right.scale = (-0.1428, 0.1937, 0.1937)
ob_eye_right.lineart.crease_threshold = 0.0
ob_eye_left.location = (-0.8247, -1.035, 3.075)
ob_eye_left.rotation_euler = (1.355, -0.02691, -0.04712)
ob_eye_left.scale = (-0.1428, 0.1937, 0.1937)
ob_eye_left.lineart.crease_threshold = 0.0
ob_mouth.location = (0.2878, -1.104, 3.599)
ob_mouth.rotation_euler = (1.571, 3.142, -0.0)
ob_mouth.scale = (-0.5493, 0.6909, 0.6909)
ob_mouth.lineart.crease_threshold = 0.0

# ---- collection membership
col_collection.objects.link(ob_cat)
col_collection.objects.link(ob_empty)
col_collection.objects.link(ob_teil)
col_collection.objects.link(ob_eye_right)
col_collection.objects.link(ob_eye_left)
col_collection.objects.link(ob_mouth)

# ---- scene / render settings (as saved in the file)
scene.frame_start = 1; scene.frame_end = 250; scene.frame_set(1)
scene.render.engine = 'BLENDER_EEVEE_NEXT'
scene.cycles.use_denoising = False
scene.cycles.samples = 128
scene.cycles.sampling_pattern = 'TABULATED_SOBOL'
scene.cycles.use_adaptive_sampling = False
scene.cycles.use_light_tree = False
scene.view_settings.view_transform = 'Filmic'
bpy.context.view_layer.update()

# ---- added for rendering (the .blend has no active camera and no usable light): camera, sun
cam_auto = bpy.data.cameras.new('AutoCamera')
cam_auto.lens = 50.0
cam_auto.sensor_width = 36.0
cam_auto.clip_end = 1000.0
ob_auto_camera = bpy.data.objects.new('AutoCamera', cam_auto)
scene.collection.objects.link(ob_auto_camera)
ob_auto_camera.location = (6.02131, -6.6403, 6.90959)
ob_auto_camera.rotation_euler = (1.09748, -7.21219e-08, 0.694738)
scene.camera = ob_auto_camera
light_auto_sun = bpy.data.lights.new('AutoSun', 'SUN')
light_auto_sun.energy = 3.0
light_auto_sun.angle = 0.0523599
ob_auto_sun = bpy.data.objects.new('AutoSun', light_auto_sun)
scene.collection.objects.link(ob_auto_sun)
ob_auto_sun.rotation_euler = (0.872665, 0.174533, 0.523599)
bpy.context.view_layer.update()
